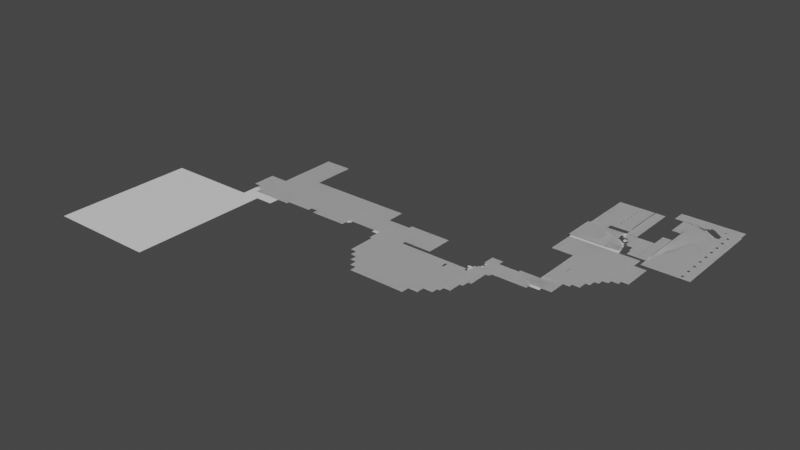 # Source: FINANAV.blend  (saved by Blender 2.80.49; exported with 4.5.12 LTS)
import bpy
from mathutils import Matrix  # noqa: F401  (used for matrix-valued properties, if any)

bpy.ops.wm.read_factory_settings(use_empty=True)
scene = bpy.context.scene
scene.name = 'Scene'

# ---- collections
col_collection = bpy.data.collections.new('Collection'); scene.collection.children.link(col_collection)

# ---- materials (node trees are filled in below, after node groups)
mat_default_obj = bpy.data.materials.new('Default OBJ')
mat_default_obj.use_transparent_shadow = False
mat_default_obj.roughness = 0.25

# ---- material node trees
mat_default_obj.use_nodes = True; mat_default_obj.node_tree.nodes.clear()
_N = mat_default_obj.node_tree.nodes; _L = mat_default_obj.node_tree.links
n0 = _N.new('ShaderNodeOutputMaterial'); n0.name = 'Material Output'; n0.location = (300, 300)
n1 = _N.new('ShaderNodeBsdfPrincipled'); n1.name = 'Principled BSDF'; n1.location = (10, 300)
n1.distribution = 'GGX'
n1.subsurface_method = 'BURLEY'
n1.inputs[3].default_value = 1.45
_L.new(n1.outputs[0], n0.inputs[0])
n0.is_active_output = True

# ---- world
world_world = bpy.data.worlds.new('World'); scene.world = world_world
world_world.use_nodes = True; world_world.node_tree.nodes.clear()
_N = world_world.node_tree.nodes; _L = world_world.node_tree.links
n0 = _N.new('ShaderNodeOutputWorld'); n0.name = 'World Output'; n0.location = (300, 300)
n1 = _N.new('ShaderNodeBackground'); n1.name = 'Background'; n1.location = (10, 300)
n1.inputs[0].default_value = (0.05088, 0.05088, 0.05088, 1.0)
_L.new(n1.outputs[0], n0.inputs[0])
n0.is_active_output = True
world_world.color = (0.05088, 0.05088, 0.05088)
world_world.use_sun_shadow = False
world_world.sun_shadow_jitter_overblur = 0.0

# ---- meshes
me_plane = bpy.data.meshes.new('Plane')
me_plane.from_pydata([(308.2, -44.62, 78.75), (323.4, -44.62, 78.75), (335.5, -44.62, 78.75), (337.5, -44.62, 78.75), (337.5, -44.62, 76.14), (337.5, -44.62, 67.76), (308.2, -44.62, 67.76), (348.5, -44.62, 76.14), (350.0, -44.62, 76.14), (361.1, -44.62, 76.14), (361.1, -44.62, 67.76), (337.5, -44.62, 76.7), (340.0, -44.62, 76.7), (348.5, -44.62, 76.7), (340.0, -44.62, 77.81), (342.1, -44.62, 77.81), (344.2, -44.62, 77.81), (348.5, -44.62, 77.81), (350.0, -44.62, 76.79), (361.1, -44.62, 76.79), (347.4, -44.62, 83.22), (348.5, -44.62, 83.22), (348.5, -44.62, 82.38), (347.4, -44.62, 82.38), (348.5, -44.62, 80.96), (344.2, -44.62, 79.38), (344.2, -44.62, 80.96), (345.3, -44.62, 80.96), (346.3, -44.62, 80.96), (342.1, -44.62, 79.38), (346.3, -44.62, 82.38), (346.3, -44.62, 81.67), (348.5, -44.62, 84.06), (349.2, -44.62, 84.06), (349.2, -44.62, 83.41), (349.2, -44.62, 77.81), (345.3, -44.62, 81.67), (353.2, -44.62, 83.41), (355.2, -44.62, 83.41), (361.9, -44.62, 83.41), (361.9, -44.62, 76.79), (349.2, -44.62, 76.79), (341.4, -44.62, 85.32), (339.9, -44.62, 85.32), (338.4, -44.62, 85.32), (335.5, -44.62, 85.32), (335.5, -44.62, 88.78), (341.4, -44.62, 88.78), (341.4, -44.62, 87.05), (341.4, -44.62, 86.18), (355.2, -44.62, 85.41), (355.2, -44.62, 92.41), (355.2, -44.62, 94.41), (355.2, -44.62, 101.4), (355.2, -44.62, 103.4), (355.2, -44.62, 110.4), (355.2, -44.62, 112.4), (355.2, -44.62, 119.4), (355.2, -44.62, 121.4), (355.2, -44.62, 128.4), (355.2, -44.62, 130.4), (355.2, -44.62, 137.4), (355.2, -44.62, 139.4), (355.2, -44.62, 146.4), (355.2, -44.62, 148.4), (355.2, -44.62, 155.4), (355.2, -44.62, 157.4), (355.2, -44.62, 160.3), (361.9, -44.62, 160.3), (353.2, -44.62, 160.3), (353.2, -44.62, 157.4), (349.2, -44.62, 160.3), (349.2, -44.62, 88.78), (345.1, -44.62, 88.78), (344.0, -44.62, 88.78), (323.4, -44.62, 88.78), (323.4, -44.62, 94.54), (323.4, -44.62, 144.6), (323.4, -44.62, 150.8), (323.4, -44.62, 160.3), (353.2, -44.62, 155.4), (353.2, -44.62, 148.4), (353.2, -44.62, 146.4), (353.2, -44.62, 139.4), (353.2, -44.62, 137.4), (353.2, -44.62, 130.4), (353.2, -44.62, 128.4), (353.2, -44.62, 121.4), (353.2, -44.62, 119.4), (353.2, -44.62, 112.4), (353.2, -44.62, 110.4), (353.2, -44.62, 103.4), (353.2, -44.62, 101.4), (353.2, -44.62, 94.41), (353.2, -44.62, 92.41), (353.2, -44.62, 85.41), (338.4, -44.62, 83.1), (336.9, -44.62, 83.1), (335.5, -44.62, 83.1), (338.4, -44.62, 84.21), (344.0, -44.62, 87.05), (342.7, -44.62, 87.05), (344.0, -44.62, 87.91), (336.9, -44.62, 82.0), (335.5, -44.62, 82.0), (339.9, -44.62, 84.21), (342.7, -44.62, 86.18), (345.1, -44.62, 87.91), (315.6, -44.62, 98.28), (323.0, -44.62, 98.28), (323.0, -44.62, 94.54), (323.0, -44.62, 80.89), (323.0, -44.62, 79.17), (315.6, -44.62, 79.17), (315.6, -44.62, 112.3), (315.6, -44.62, 129.8), (315.6, -44.62, 132.9), (315.6, -44.62, 152.5), (323.0, -44.62, 152.5), (323.0, -44.62, 150.8), (323.0, -44.62, 144.6), (323.0, -44.62, 112.3), (323.4, -44.62, 80.89), (244.2, -44.62, 265.0), (244.2, -44.62, 259.1), (241.5, -44.62, 259.1), (241.5, -44.62, 265.0), (315.5, -44.62, 129.8), (315.5, -44.62, 135.6), (307.8, -44.62, 135.6), (307.8, -44.62, 141.2), (307.8, -44.62, 146.3), (307.8, -44.62, 152.4), (315.5, -44.62, 152.4), (315.5, -44.62, 124.9), (297.1, -44.62, 124.9), (297.1, -44.62, 131.3), (297.1, -44.62, 133.3), (297.1, -44.62, 135.6), (298.1, -44.62, 135.6), (300.1, -44.62, 135.6), (301.2, -44.62, 135.6), (295.4, -44.62, 133.3), (295.4, -44.62, 135.6), (295.8, -44.62, 135.6), (295.8, -44.62, 136.9), (298.1, -44.62, 136.9), (301.2, -44.62, 141.2), (306.4, -44.62, 141.2), (301.2, -44.62, 139.7), (300.1, -44.62, 139.7), (306.4, -44.62, 146.3), (295.2, -44.62, 124.9), (293.6, -44.62, 124.9), (293.6, -44.62, 125.9), (293.6, -44.62, 127.0), (293.6, -44.62, 131.3), (293.1, -44.62, 127.0), (292.9, -44.62, 127.0), (292.9, -44.62, 129.0), (292.9, -44.62, 129.6), (292.9, -44.62, 131.3), (293.3, -44.62, 124.9), (293.3, -44.62, 125.9), (292.2, -44.62, 129.6), (292.2, -44.62, 129.0), (292.9, -44.62, 124.8), (290.6, -44.62, 124.8), (290.6, -44.62, 129.0), (293.1, -44.62, 124.8), (292.1, -44.62, 120.2), (292.1, -44.62, 116.2), (291.4, -44.62, 116.2), (291.4, -44.62, 120.2), (295.2, -44.62, 124.6), (293.0, -44.62, 124.6), (293.0, -44.62, 124.9), (292.1, -44.62, 79.71), (292.1, -44.62, 90.93), (292.1, -44.62, 124.6), (300.7, -44.62, 124.6), (300.7, -44.62, 79.71), (291.4, -44.62, 112.7), (280.7, -44.62, 112.7), (279.8, -44.62, 112.7), (261.1, -44.62, 112.7), (261.1, -44.62, 120.2), (275.9, -44.62, 120.2), (261.1, -44.62, 124.9), (258.9, -44.62, 124.9), (258.9, -44.62, 152.4), (289.8, -44.62, 152.4), (289.8, -44.62, 145.1), (289.8, -44.62, 132.3), (289.8, -44.62, 124.9), (274.0, -44.62, 124.9), (291.4, -44.62, 79.71), (280.7, -44.62, 79.71), (280.7, -44.62, 86.73), (280.7, -44.62, 87.69), (280.7, -44.62, 91.73), (280.7, -44.62, 92.69), (280.7, -44.62, 96.73), (280.7, -44.62, 97.69), (280.7, -44.62, 101.7), (280.7, -44.62, 102.7), (280.7, -44.62, 106.7), (280.7, -44.62, 107.7), (280.7, -44.62, 111.7), (274.0, -44.62, 124.6), (261.1, -44.62, 124.6), (275.9, -44.62, 124.6), (279.8, -44.62, 111.7), (279.8, -44.62, 107.7), (279.8, -44.62, 106.7), (279.8, -44.62, 102.7), (279.8, -44.62, 101.7), (279.8, -44.62, 97.69), (279.8, -44.62, 96.73), (279.8, -44.62, 92.69), (279.8, -44.62, 91.73), (279.8, -44.62, 87.69), (279.8, -44.62, 86.73), (279.8, -44.62, 79.71), (261.1, -44.62, 79.71), (290.2, -44.62, 145.1), (291.0, -44.62, 145.1), (291.0, -44.62, 138.7), (291.0, -44.62, 136.5), (291.0, -44.62, 135.8), (291.0, -44.62, 132.3), (290.2, -44.62, 132.3), (290.2, -44.62, 124.9), (296.8, -44.62, 145.1), (296.8, -44.62, 141.9), (296.8, -44.62, 139.4), (296.8, -44.62, 138.7), (295.5, -44.62, 138.7), (294.2, -44.62, 138.7), (294.2, -44.62, 136.5), (292.9, -44.62, 136.5), (294.2, -44.62, 137.7), (292.9, -44.62, 135.8), (295.5, -44.62, 137.7), (299.2, -44.62, 145.1), (299.2, -44.62, 142.6), (299.2, -44.62, 141.9), (298.8, -44.62, 141.9), (298.8, -44.62, 139.4), (300.4, -44.62, 145.1), (300.4, -44.62, 142.6), (290.2, -44.62, 152.4), (294.3, -44.62, 152.4), (301.1, -44.62, 152.4), (301.1, -44.62, 148.8), (301.1, -44.62, 145.1), (301.9, -44.62, 152.4), (294.3, -44.62, 152.8), (302.7, -44.62, 152.8), (302.7, -44.62, 152.4), (301.9, -44.62, 148.8), (261.1, -44.62, 152.8), (261.1, -44.62, 155.4), (302.7, -44.62, 155.4), (320.7, -44.62, 164.9), (320.7, -44.62, 179.3), (330.9, -44.62, 179.3), (330.9, -44.62, 164.9), (261.1, -44.62, 179.3), (279.3, -44.62, 179.3), (320.7, -44.62, 155.4), (287.7, -44.62, 198.0), (279.3, -44.62, 198.0), (279.3, -44.62, 202.7), (287.7, -44.62, 202.7), (279.3, -44.62, 190.6), (319.3, -44.62, 190.6), (325.1, -44.62, 190.6), (330.9, -44.62, 190.6), (314.6, -44.62, 198.0), (289.0, -44.62, 198.0), (289.0, -44.62, 198.7), (289.0, -44.62, 202.7), (307.3, -44.62, 202.7), (310.9, -44.62, 202.7), (314.6, -44.62, 202.7), (319.3, -44.62, 198.0), (319.3, -44.62, 194.3), (279.3, -44.62, 215.8), (295.8, -44.62, 215.8), (301.1, -44.62, 215.8), (307.3, -44.62, 215.8), (307.3, -44.62, 208.4), (288.1, -44.62, 202.7), (325.1, -44.62, 194.3), (310.9, -44.62, 208.4), (279.3, -44.62, 222.0), (279.3, -44.62, 233.4), (287.6, -44.62, 233.4), (295.8, -44.62, 233.4), (295.8, -44.62, 219.0), (301.1, -44.62, 219.0), (262.4, -44.62, 239.4), (262.4, -44.62, 224.1), (250.3, -44.62, 224.1), (250.3, -44.62, 239.4), (248.4, -44.62, 224.1), (248.4, -44.62, 225.0), (248.4, -44.62, 225.5), (248.4, -44.62, 239.4), (279.3, -44.62, 236.4), (287.6, -44.62, 236.4), (262.4, -44.62, 222.0), (279.3, -44.62, 239.4), (247.9, -44.62, 224.1), (247.9, -44.62, 225.0), (245.8, -44.62, 224.1), (245.8, -44.62, 225.5), (247.9, -44.62, 225.5), (239.5, -44.62, 231.6), (239.5, -44.62, 229.3), (237.9, -44.62, 229.3), (237.9, -44.62, 231.6), (239.5, -44.62, 219.2), (236.4, -44.62, 219.2), (236.4, -44.62, 229.3), (245.8, -44.62, 219.2), (239.5, -44.62, 233.5), (239.5, -44.62, 235.5), (239.5, -44.62, 239.4), (245.8, -44.62, 239.4), (237.7, -44.62, 235.5), (235.9, -44.62, 235.5), (235.9, -44.62, 237.3), (235.9, -44.62, 239.4), (237.7, -44.62, 233.5), (247.0, -44.62, 242.3), (235.9, -44.62, 242.3), (235.9, -44.62, 259.1), (247.0, -44.62, 259.1), (233.5, -44.62, 241.4), (233.5, -44.62, 239.3), (230.2, -44.62, 239.3), (230.2, -44.62, 241.4), (232.3, -44.62, 241.4), (235.9, -44.62, 241.4), (249.4, -44.62, 241.4), (250.3, -44.62, 241.4), (249.4, -44.62, 242.3), (169.7, -44.62, 252.1), (169.7, -44.62, 275.1), (169.7, -44.62, 286.6), (169.7, -44.62, 292.3), (169.7, -44.62, 298.1), (217.4, -44.62, 298.1), (217.4, -44.62, 291.6), (217.4, -44.62, 285.2), (217.4, -44.62, 252.1), (215.6, -44.62, 252.1), (232.3, -44.62, 244.5), (233.5, -44.62, 244.5), (217.4, -44.62, 246.5), (231.5, -44.62, 246.5), (231.5, -44.62, 244.0), (217.4, -44.62, 244.0), (233.5, -44.62, 237.3), (233.5, -44.62, 246.5), (233.5, -44.62, 280.1), (235.9, -44.62, 280.1), (235.9, -44.62, 275.9), (225.5, -44.62, 285.2), (233.5, -44.62, 285.2), (217.4, -44.62, 247.7), (241.5, -44.62, 275.9), (225.5, -44.62, 291.6), (149.8, -44.62, 252.1), (149.8, -44.62, 275.1), (154.8, -44.62, 275.1), (159.8, -44.62, 275.1), (159.8, -44.62, 286.6), (164.8, -44.62, 286.6), (159.8, -44.62, 280.8), (160.9, -44.62, 221.4), (196.1, -44.62, 221.4), (196.1, -44.62, 218.4), (160.9, -44.62, 218.4), (164.8, -44.62, 292.3), (154.8, -44.62, 280.8), (172.8, -44.62, 244.0), (147.8, -44.62, 244.0), (147.8, -44.62, 252.1), (215.6, -44.62, 247.7), (215.6, -44.62, 244.0), (172.8, -44.62, 241.0), (147.8, -44.62, 241.0), (141.0, -44.62, 221.4), (28.99, -44.62, 221.4), (28.99, -44.62, 241.0), (117.4, -44.62, 241.0), (119.8, -44.62, 241.0), (120.7, -44.62, 241.0), (143.0, -44.62, 241.0), (196.1, -44.62, 241.0), (143.0, -44.62, 244.0), (141.0, -44.62, 206.3), (52.48, -44.62, 206.3), (28.99, -44.62, 206.3), (52.48, -44.62, 169.8), (28.99, -44.62, 169.8), (117.4, -44.62, 244.6), (119.8, -44.62, 244.6), (119.8, -44.62, 243.2), (86.66, -44.62, 244.6), (86.66, -44.62, 249.1), (117.4, -44.62, 249.1), (120.7, -44.62, 243.2), (80.89, -44.62, 244.6), (24.56, -44.62, 244.6), (24.56, -44.62, 248.0), (59.42, -44.62, 248.0), (80.89, -44.62, 248.0), (13.31, -44.62, 221.4), (13.31, -44.62, 241.0), (19.11, -44.62, 241.0), (19.11, -44.62, 244.6), (24.56, -44.62, 250.4), (49.38, -44.62, 250.4), (59.42, -44.62, 250.4), (24.56, -44.62, 259.1), (34.75, -44.62, 259.1), (49.38, -44.62, 259.1), (19.11, -44.62, 259.1), (-57.11, -44.62, 259.1), (-57.11, -44.62, 376.9), (34.75, -44.62, 376.9), (288.1, -44.62, 198.7), (315.5, -44.62, 132.9)], [], [(0, 1, 2, 3, 4, 5, 6), (5, 4, 7, 8, 9, 10), (7, 4, 11, 12, 13), (13, 12, 14, 15, 16, 17), (9, 8, 18, 19), (20, 21, 22, 23), (24, 17, 16, 25, 26, 27, 28), (29, 25, 16, 15), (30, 23, 22, 24, 28, 31), (32, 33, 34, 35, 17, 24, 22, 21), (36, 31, 28, 27), (37, 38, 39, 40, 19, 18, 41, 35, 34), (42, 43, 44, 45, 46, 47, 48, 49), (50, 51, 52, 53, 54, 55, 56, 57, 58, 59, 60, 61, 62, 63, 64, 65, 66, 67, 68, 39, 38), (69, 67, 66, 70), (71, 72, 73, 74, 47, 46, 75, 76, 77, 78, 79), (33, 72, 71, 69, 70, 80, 81, 82, 83, 84, 85, 86, 87, 88, 89, 90, 91, 92, 93, 94, 95, 37, 34), (80, 65, 64, 81), (82, 63, 62, 83), (84, 61, 60, 85), (86, 59, 58, 87), (88, 57, 56, 89), (90, 55, 54, 91), (92, 53, 52, 93), (94, 51, 50, 95), (96, 97, 98, 45, 44, 99), (100, 101, 48, 47, 74, 102), (103, 104, 98, 97), (105, 99, 44, 43), (106, 49, 48, 101), (107, 102, 74, 73), (108, 109, 110, 111, 112, 113), (114, 115, 116, 117, 118, 119, 120, 121), (75, 122, 111, 110, 76), (78, 77, 120, 119), (104, 2, 1, 122, 75, 46, 45, 98), (123, 124, 125, 126), (116, 115, 127, 436), (128, 129, 130, 131, 132, 133), (127, 134, 135, 136, 137, 138, 139, 140, 141, 129, 128, 436), (137, 142, 143, 144, 138), (138, 144, 145, 146, 139), (147, 148, 130, 129, 141, 149), (150, 149, 141, 140), (151, 131, 130, 148), (136, 135, 152, 153, 154, 155, 156), (156, 155, 157, 158, 159, 160, 161), (154, 153, 162, 163), (164, 160, 159, 165), (158, 166, 167, 168, 165, 159), (169, 166, 158, 157), (170, 171, 172, 173), (174, 175, 176, 162, 153, 152), (177, 178, 171, 170, 179, 175, 174, 180, 181), (182, 183, 184, 185, 186, 187, 173, 172), (188, 189, 190, 191, 192, 193, 194, 195), (182, 196, 197, 198, 199, 200, 201, 202, 203, 204, 205, 206, 207, 208, 183), (209, 210, 188, 195), (187, 186, 210, 209, 211), (212, 213, 214, 215, 216, 217, 218, 219, 220, 221, 222, 223, 224, 185, 184), (212, 208, 207, 213), (214, 206, 205, 215), (216, 204, 203, 217), (218, 202, 201, 219), (220, 200, 199, 221), (222, 198, 197, 223), (193, 192, 225, 226, 227, 228, 229, 230, 231), (193, 231, 232, 194), (227, 226, 233, 234, 235, 236, 237, 238), (239, 240, 228, 227, 238, 241), (242, 229, 228, 240), (243, 241, 238, 237), (234, 233, 244, 245, 246, 247), (248, 235, 234, 247), (245, 244, 249, 250), (251, 252, 253, 254, 255, 249, 244, 233, 226, 225), (256, 253, 252, 257, 258, 259), (254, 253, 256, 260), (257, 261, 262, 263, 258), (264, 265, 266, 267), (268, 269, 265, 264, 270, 263, 262), (271, 272, 273, 274), (275, 276, 277, 278, 266, 265, 269), (279, 280, 281, 282, 283, 284, 285), (286, 287, 276, 275, 272, 271, 280, 279), (288, 289, 290, 291, 292, 283, 282, 293, 274, 273), (294, 277, 276, 287), (295, 284, 283, 292), (289, 288, 296, 297, 298, 299, 300), (301, 290, 289, 300), (302, 303, 304, 305), (305, 304, 306, 307, 308, 309), (298, 297, 310, 311), (312, 303, 302, 313, 310, 297, 296), (307, 306, 314, 315), (316, 317, 318, 315, 314), (319, 320, 321, 322), (320, 323, 324, 325, 321), (316, 326, 323, 320, 319, 327, 328, 329, 330, 317), (318, 317, 330, 309, 308), (329, 328, 331, 332, 333, 334), (335, 331, 328, 327), (336, 337, 338, 125, 124, 339), (340, 341, 342, 343, 344), (309, 330, 329, 334, 345, 346, 347, 305), (346, 345, 337, 336, 348), (349, 350, 351, 352, 353, 354, 355, 356, 357, 358), (359, 360, 340, 344), (361, 362, 363, 364), (338, 337, 345, 334, 333, 365, 341, 340, 360, 366, 367, 368, 369), (357, 356, 370, 371, 367, 366, 362, 361, 372), (338, 369, 373, 126, 125), (374, 370, 356, 355), (350, 349, 375, 376, 377, 378), (379, 380, 351, 350, 378, 381), (382, 383, 384, 385), (386, 352, 351, 380), (387, 381, 378, 377), (388, 389, 390, 375, 349, 358, 391, 392), (389, 388, 393, 394), (391, 372, 361, 364, 392), (382, 395, 396, 397, 398, 399, 400, 401, 394, 393, 402, 383), (389, 394, 401, 403), (396, 395, 404, 405, 406), (406, 405, 407, 408), (398, 409, 410, 411, 399), (409, 412, 413, 414), (400, 399, 411, 415), (416, 417, 418, 419, 420), (397, 396, 421, 422, 423), (397, 423, 424, 417, 416, 412, 409, 398), (419, 418, 425, 426, 427), (426, 425, 428, 429, 430), (425, 418, 417, 424, 431, 428), (431, 432, 433, 434, 429, 428), (435, 293, 282, 281)])
me_plane.polygons.foreach_set('use_smooth', [True] * 136)
_uv = me_plane.uv_layers.new(name='UVMap')
_uv.uv.foreach_set('vector', [0.0, 0.0, 0.5, 0.0, 0.75, 0.0, 1.0, 0.0, 1.0, 0.5, 1.0, 1.0, 0.0, 1.0, 1.0, 1.0, 1.0, 0.5, 1.0, 0.5, 1.0, 0.5, 1.0, 0.5, 1.0, 1.0, 1.0, 0.5, 1.0, 0.5, 1.0, 0.5, 1.0, 0.5, 1.0, 0.5, 1.0, 0.5, 1.0, 0.5, 1.0, 0.5, 1.0, 0.5, 1.0, 0.5, 1.0, 0.5, 1.0, 0.5, 1.0, 0.5, 1.0, 0.5, 1.0, 0.5, 1.0, 0.5, 1.0, 0.5, 1.0, 0.5, 1.0, 0.5, 1.0, 0.5, 1.0, 0.5, 1.0, 0.5, 1.0, 0.5, 1.0, 0.5, 1.0, 0.5, 1.0, 0.5, 1.0, 0.5, 1.0, 0.5, 1.0, 0.5, 1.0, 0.5, 1.0, 0.5, 1.0, 0.5, 1.0, 0.5, 1.0, 0.5, 1.0, 0.5, 1.0, 0.5, 1.0, 0.5, 1.0, 0.5, 1.0, 0.5, 1.0, 0.5, 1.0, 0.5, 1.0, 0.5, 1.0, 0.5, 1.0, 0.5, 1.0, 0.5, 1.0, 0.5, 1.0, 0.5, 1.0, 0.5, 1.0, 0.5, 1.0, 0.5, 1.0, 0.5, 1.0, 0.5, 1.0, 0.5, 1.0, 0.5, 1.0, 0.5, 1.0, 0.5, 1.0, 0.5, 1.0, 0.5, 1.0, 0.5, 1.0, 0.5, 1.0, 0.5, 1.0, 0.5, 1.0, 0.5, 1.0, 0.5, 1.0, 0.5, 1.0, 0.5, 1.0, 0.5, 1.0, 0.5, 1.0, 0.5, 1.0, 0.5, 1.0, 0.5, 1.0, 0.5, 1.0, 0.5, 1.0, 0.5, 1.0, 0.5, 1.0, 0.5, 1.0, 0.5, 1.0, 0.5, 1.0, 0.5, 1.0, 0.5, 1.0, 0.5, 1.0, 0.5, 1.0, 0.5, 1.0, 0.5, 1.0, 0.5, 1.0, 0.5, 1.0, 0.5, 1.0, 0.5, 1.0, 0.5, 1.0, 0.5, 1.0, 0.5, 1.0, 0.5, 1.0, 0.5, 1.0, 0.5, 1.0, 0.5, 1.0, 0.5, 1.0, 0.5, 1.0, 0.5, 1.0, 0.5, 1.0, 0.5, 1.0, 0.5, 1.0, 0.5, 1.0, 0.5, 1.0, 0.5, 1.0, 0.5, 1.0, 0.5, 1.0, 0.5, 1.0, 0.5, 1.0, 0.5, 1.0, 0.5, 1.0, 0.5, 1.0, 0.5, 1.0, 0.5, 1.0, 0.5, 1.0, 0.5, 1.0, 0.5, 1.0, 0.5, 1.0, 0.5, 1.0, 0.5, 1.0, 0.5, 1.0, 0.5, 1.0, 0.5, 1.0, 0.5, 1.0, 0.5, 1.0, 0.5, 1.0, 0.5, 1.0, 0.5, 1.0, 0.5, 1.0, 0.5, 1.0, 0.5, 1.0, 0.5, 1.0, 0.5, 1.0, 0.5, 1.0, 0.5, 1.0, 0.5, 1.0, 0.5, 1.0, 0.5, 1.0, 0.5, 1.0, 0.5, 1.0, 0.5, 1.0, 0.5, 1.0, 0.5, 1.0, 0.5, 1.0, 0.5, 1.0, 0.5, 1.0, 0.5, 1.0, 0.5, 1.0, 0.5, 1.0, 0.5, 1.0, 0.5, 1.0, 0.5, 1.0, 0.5, 1.0, 0.5, 1.0, 0.5, 1.0, 0.5, 1.0, 0.5, 1.0, 0.5, 1.0, 0.5, 1.0, 0.5, 1.0, 0.5, 1.0, 0.5, 1.0, 0.5, 1.0, 0.5, 1.0, 0.5, 1.0, 0.5, 1.0, 0.5, 1.0, 0.5, 1.0, 0.5, 1.0, 0.5, 1.0, 0.5, 1.0, 0.5, 1.0, 0.5, 1.0, 0.5, 1.0, 0.5, 1.0, 0.5, 1.0, 0.5, 1.0, 0.5, 1.0, 0.5, 1.0, 0.5, 1.0, 0.5, 1.0, 0.5, 1.0, 0.5, 1.0, 0.5, 1.0, 0.5, 1.0, 0.5, 1.0, 0.5, 1.0, 0.5, 1.0, 0.5, 1.0, 0.5, 1.0, 0.5, 1.0, 0.5, 1.0, 0.5, 1.0, 0.5, 1.0, 0.5, 1.0, 0.5, 1.0, 0.5, 1.0, 0.5, 1.0, 0.5, 1.0, 0.5, 1.0, 0.5, 1.0, 0.5, 1.0, 0.5, 1.0, 0.5, 1.0, 0.5, 1.0, 0.5, 1.0, 0.5, 1.0, 0.5, 1.0, 0.5, 0.75, 0.0, 0.5, 0.0, 1.0, 0.5, 1.0, 0.5, 1.0, 0.5, 1.0, 0.5, 1.0, 0.5, 1.0, 0.5, 1.0, 0.5, 1.0, 0.5, 1.0, 0.5, 1.0, 0.5, 1.0, 0.5, 1.0, 0.5, 1.0, 0.5, 1.0, 0.5, 1.0, 0.5, 1.0, 0.5, 1.0, 0.5, 1.0, 0.5, 1.0, 0.5, 1.0, 0.5, 1.0, 0.5, 1.0, 0.5, 1.0, 0.5, 1.0, 0.5, 1.0, 0.5, 1.0, 0.5, 1.0, 0.5, 1.0, 0.5, 1.0, 0.5, 1.0, 0.5, 1.0, 0.5, 1.0, 0.5, 1.0, 0.5, 1.0, 0.5, 1.0, 0.5, 1.0, 0.5, 1.0, 0.5, 1.0, 0.5, 1.0, 0.5, 1.0, 0.5, 1.0, 0.5, 1.0, 0.5, 1.0, 0.5, 1.0, 0.5, 1.0, 0.5, 1.0, 0.5, 1.0, 0.5, 1.0, 0.5, 1.0, 0.5, 1.0, 0.5, 1.0, 0.5, 1.0, 0.5, 1.0, 0.5, 1.0, 0.5, 1.0, 0.5, 1.0, 0.5, 1.0, 0.5, 1.0, 0.5, 1.0, 0.5, 1.0, 0.5, 1.0, 0.5, 1.0, 0.5, 1.0, 0.5, 1.0, 0.5, 1.0, 0.5, 1.0, 0.5, 1.0, 0.5, 1.0, 0.5, 1.0, 0.5, 1.0, 0.5, 1.0, 0.5, 1.0, 0.5, 1.0, 0.5, 1.0, 0.5, 1.0, 0.5, 1.0, 0.5, 1.0, 0.5, 1.0, 0.5, 1.0, 0.5, 1.0, 0.5, 1.0, 0.5, 1.0, 0.5, 1.0, 0.5, 1.0, 0.5, 1.0, 0.5, 1.0, 0.5, 1.0, 0.5, 1.0, 0.5, 1.0, 0.5, 1.0, 0.5, 1.0, 0.5, 1.0, 0.5, 1.0, 0.5, 1.0, 0.5, 1.0, 0.5, 1.0, 0.5, 1.0, 0.5, 1.0, 0.5, 1.0, 0.5, 1.0, 0.5, 1.0, 0.5, 1.0, 0.5, 1.0, 0.5, 1.0, 0.5, 1.0, 0.5, 1.0, 0.5, 1.0, 0.5, 1.0, 0.5, 1.0, 0.5, 1.0, 0.5, 1.0, 0.5, 1.0, 0.5, 1.0, 0.5, 1.0, 0.5, 1.0, 0.5, 1.0, 0.5, 1.0, 0.5, 1.0, 0.5, 1.0, 0.5, 1.0, 0.5, 1.0, 0.5, 1.0, 0.5, 1.0, 0.5, 1.0, 0.5, 1.0, 0.5, 1.0, 0.5, 1.0, 0.5, 1.0, 0.5, 1.0, 0.5, 1.0, 0.5, 1.0, 0.5, 1.0, 0.5, 1.0, 0.5, 1.0, 0.5, 1.0, 0.5, 1.0, 0.5, 1.0, 0.5, 1.0, 0.5, 1.0, 0.5, 1.0, 0.5, 1.0, 0.5, 1.0, 0.5, 1.0, 0.5, 1.0, 0.5, 1.0, 0.5, 1.0, 0.5, 1.0, 0.5, 1.0, 0.5, 1.0, 0.5, 1.0, 0.5, 1.0, 0.5, 1.0, 0.5, 1.0, 0.5, 1.0, 0.5, 1.0, 0.5, 1.0, 0.5, 1.0, 0.5, 1.0, 0.5, 1.0, 0.5, 1.0, 0.5, 1.0, 0.5, 1.0, 0.5, 1.0, 0.5, 1.0, 0.5, 1.0, 0.5, 1.0, 0.5, 1.0, 0.5, 1.0, 0.5, 1.0, 0.5, 1.0, 0.5, 1.0, 0.5, 1.0, 0.5, 1.0, 0.5, 1.0, 0.5, 1.0, 0.5, 1.0, 0.5, 1.0, 0.5, 1.0, 0.5, 1.0, 0.5, 1.0, 0.5, 1.0, 0.5, 1.0, 0.5, 1.0, 0.5, 1.0, 0.5, 1.0, 0.5, 1.0, 0.5, 1.0, 0.5, 1.0, 0.5, 1.0, 0.5, 1.0, 0.5, 1.0, 0.5, 1.0, 0.5, 1.0, 0.5, 1.0, 0.5, 1.0, 0.5, 1.0, 0.5, 1.0, 0.5, 1.0, 0.5, 1.0, 0.5, 1.0, 0.5, 1.0, 0.5, 1.0, 0.5, 1.0, 0.5, 1.0, 0.5, 1.0, 0.5, 1.0, 0.5, 1.0, 0.5, 1.0, 0.5, 1.0, 0.5, 1.0, 0.5, 1.0, 0.5, 1.0, 0.5, 1.0, 0.5, 1.0, 0.5, 1.0, 0.5, 1.0, 0.5, 1.0, 0.5, 1.0, 0.5, 1.0, 0.5, 1.0, 0.5, 1.0, 0.5, 1.0, 0.5, 1.0, 0.5, 1.0, 0.5, 1.0, 0.5, 1.0, 0.5, 1.0, 0.5, 1.0, 0.5, 1.0, 0.5, 1.0, 0.5, 1.0, 0.5, 1.0, 0.5, 1.0, 0.5, 1.0, 0.5, 1.0, 0.5, 1.0, 0.5, 1.0, 0.5, 1.0, 0.5, 1.0, 0.5, 1.0, 0.5, 1.0, 0.5, 1.0, 0.5, 1.0, 0.5, 1.0, 0.5, 1.0, 0.5, 1.0, 0.5, 1.0, 0.5, 1.0, 0.5, 1.0, 0.5, 1.0, 0.5, 1.0, 0.5, 1.0, 0.5, 1.0, 0.5, 1.0, 0.5, 1.0, 0.5, 1.0, 0.5, 1.0, 0.5, 1.0, 0.5, 1.0, 0.5, 1.0, 0.5, 1.0, 0.5, 1.0, 0.5, 1.0, 0.5, 1.0, 0.5, 1.0, 0.5, 1.0, 0.5, 1.0, 0.5, 1.0, 0.5, 1.0, 0.5, 1.0, 0.5, 1.0, 0.5, 1.0, 0.5, 1.0, 0.5, 1.0, 0.5, 1.0, 0.5, 1.0, 0.5, 1.0, 0.5, 1.0, 0.5, 1.0, 0.5, 1.0, 0.5, 1.0, 0.5, 1.0, 0.5, 1.0, 0.5, 1.0, 0.5, 1.0, 0.5, 1.0, 0.5, 1.0, 0.5, 1.0, 0.5, 1.0, 0.5, 1.0, 0.5, 1.0, 0.5, 1.0, 0.5, 1.0, 0.5, 1.0, 0.5, 1.0, 0.5, 1.0, 0.5, 1.0, 0.5, 1.0, 0.5, 1.0, 0.5, 1.0, 0.5, 1.0, 0.5, 1.0, 0.5, 1.0, 0.5, 1.0, 0.5, 1.0, 0.5, 1.0, 0.5, 1.0, 0.5, 1.0, 0.5, 1.0, 0.5, 1.0, 0.5, 1.0, 0.5, 1.0, 0.5, 1.0, 0.5, 1.0, 0.5, 1.0, 0.5, 1.0, 0.5, 1.0, 0.5, 1.0, 0.5, 1.0, 0.5, 1.0, 0.5, 1.0, 0.5, 1.0, 0.5, 1.0, 0.5, 1.0, 0.5, 1.0, 0.5, 1.0, 0.5, 1.0, 0.5, 1.0, 0.5, 1.0, 0.5, 1.0, 0.5, 1.0, 0.5, 1.0, 0.5, 1.0, 0.5, 1.0, 0.5, 1.0, 0.5, 1.0, 0.5, 1.0, 0.5, 1.0, 0.5, 1.0, 0.5, 1.0, 0.5, 1.0, 0.5, 1.0, 0.5, 1.0, 0.5, 1.0, 0.5, 1.0, 0.5, 1.0, 0.5, 1.0, 0.5, 1.0, 0.5, 1.0, 0.5, 1.0, 0.5, 1.0, 0.5, 1.0, 0.5, 1.0, 0.5, 1.0, 0.5, 1.0, 0.5, 1.0, 0.5, 1.0, 0.5, 1.0, 0.5, 1.0, 0.5, 1.0, 0.5, 1.0, 0.5, 1.0, 0.5, 1.0, 0.5, 1.0, 0.5, 1.0, 0.5, 1.0, 0.5, 1.0, 0.5, 1.0, 0.5, 1.0, 0.5, 1.0, 0.5, 1.0, 0.5, 1.0, 0.5, 1.0, 0.5, 1.0, 0.5, 1.0, 0.5, 1.0, 0.5, 1.0, 0.5, 1.0, 0.5, 1.0, 0.5, 1.0, 0.5, 1.0, 0.5, 1.0, 0.5, 1.0, 0.5, 1.0, 0.5, 1.0, 0.5, 1.0, 0.5, 1.0, 0.5, 1.0, 0.5, 1.0, 0.5, 1.0, 0.5, 1.0, 0.5, 1.0, 0.5, 1.0, 0.5, 1.0, 0.5, 1.0, 0.5, 1.0, 0.5, 1.0, 0.5, 1.0, 0.5, 1.0, 0.5, 1.0, 0.5, 1.0, 0.5, 1.0, 0.5, 1.0, 0.5, 1.0, 0.5, 1.0, 0.5, 1.0, 0.5, 1.0, 0.5, 1.0, 0.5, 1.0, 0.5, 1.0, 0.5, 1.0, 0.5, 1.0, 0.5, 1.0, 0.5, 1.0, 0.5, 1.0, 0.5, 1.0, 0.5, 1.0, 0.5, 1.0, 0.5, 1.0, 0.5, 1.0, 0.5, 1.0, 0.5, 1.0, 0.5, 1.0, 0.5, 1.0, 0.5, 1.0, 0.5, 1.0, 0.5, 1.0, 0.5, 1.0, 0.5, 1.0, 0.5, 1.0, 0.5, 1.0, 0.5, 1.0, 0.5, 1.0, 0.5, 1.0, 0.5, 1.0, 0.5, 1.0, 0.5, 1.0, 0.5, 1.0, 0.5, 1.0, 0.5, 1.0, 0.5, 1.0, 0.5, 1.0, 0.5, 1.0, 0.5, 1.0, 0.5, 1.0, 0.5, 1.0, 0.5, 1.0, 0.5, 1.0, 0.5, 1.0, 0.5, 1.0, 0.5, 1.0, 0.5, 1.0, 0.5, 1.0, 0.5, 1.0, 0.5, 1.0, 0.5, 1.0, 0.5, 1.0, 0.5, 1.0, 0.5, 1.0, 0.5, 1.0, 0.5, 1.0, 0.5, 1.0, 0.5, 1.0, 0.5, 1.0, 0.5, 1.0, 0.5, 1.0, 0.5, 1.0, 0.5, 1.0, 0.5, 1.0, 0.5, 1.0, 0.5, 1.0, 0.5, 1.0, 0.5, 1.0, 0.5, 1.0, 0.5, 1.0, 0.5, 1.0, 0.5, 1.0, 0.5, 1.0, 0.5, 1.0, 0.5, 1.0, 0.5, 1.0, 0.5, 1.0, 0.5, 1.0, 0.5, 1.0, 0.5, 1.0, 0.5, 1.0, 0.5, 1.0, 0.5, 1.0, 0.5, 1.0, 0.5, 1.0, 0.5, 1.0, 0.5, 1.0, 0.5, 1.0, 0.5, 1.0, 0.5, 1.0, 0.5, 1.0, 0.5, 1.0, 0.5, 1.0, 0.5, 1.0, 0.5, 1.0, 0.5, 1.0, 0.5, 1.0, 0.5, 1.0, 0.5, 1.0, 0.5, 1.0, 0.5, 1.0, 0.5, 1.0, 0.5, 1.0, 0.5, 1.0, 0.5, 1.0, 0.5, 1.0, 0.5, 1.0, 0.5, 1.0, 0.5, 1.0, 0.5, 1.0, 0.5, 1.0, 0.5, 1.0, 0.5, 1.0, 0.5, 1.0, 0.5, 1.0, 0.5, 1.0, 0.5, 1.0, 0.5, 1.0, 0.5, 1.0, 0.5, 1.0, 0.5, 1.0, 0.5, 1.0, 0.5, 1.0, 0.5, 1.0, 0.5, 0.0, 0.0, 0.0, 0.0, 1.0, 0.5, 1.0, 0.5, 1.0, 0.5, 1.0, 0.5, 1.0, 0.5, 1.0, 0.5, 1.0, 0.5, 1.0, 0.5, 1.0, 0.5, 1.0, 0.5, 1.0, 0.5, 1.0, 0.5, 1.0, 0.5, 1.0, 0.5, 1.0, 0.5, 1.0, 0.5, 1.0, 0.5, 1.0, 0.5, 1.0, 0.5, 1.0, 0.5, 1.0, 0.5, 1.0, 0.5, 1.0, 0.5, 1.0, 0.5, 1.0, 0.5, 1.0, 0.5, 1.0, 0.5, 1.0, 0.5, 1.0, 0.5, 1.0, 0.5, 1.0, 0.5, 1.0, 0.5, 1.0, 0.5, 1.0, 0.5, 1.0, 0.5, 1.0, 0.5, 1.0, 0.5, 1.0, 0.5, 1.0, 0.5, 1.0, 0.5, 1.0, 0.5, 1.0, 0.5, 1.0, 0.5, 1.0, 0.5, 1.0, 0.5, 1.0, 0.5, 1.0, 0.5, 1.0, 0.5, 1.0, 0.5, 1.0, 0.5, 1.0, 0.5, 1.0, 0.5, 1.0, 0.5, 1.0, 0.5])
me_plane.materials.append(mat_default_obj)
me_plane.use_remesh_preserve_volume = False
me_plane.use_remesh_preserve_attributes = False
me_plane.use_mirror_vertex_groups = False
me_plane.update()
me_plane.normals_split_custom_set([tuple(v) for v in zip(*[iter([0.0, 1.0, 0.0, 0.0, 1.0, 0.0, 0.0, 1.0, 0.0, 0.0, 1.0, 0.0, 0.0, 1.0, 0.0, 0.0, 1.0, 0.0, 0.0, 1.0, 0.0, 0.0, 1.0, 0.0, 0.0, 1.0, 0.0, 0.0, 1.0, 0.0, 0.0, 1.0, 0.0, 0.0, 1.0, 0.0, 0.0, 1.0, 0.0, 0.0, 1.0, 0.0, 0.0, 1.0, 0.0, 0.0, 1.0, 0.0, 0.0, 1.0, 0.0, 0.0, 1.0, 0.0, 0.0, 1.0, 0.0, 0.0, 1.0, 0.0, 0.0, 1.0, 0.0, 0.0, 1.0, 0.0, 0.0, 1.0, -1.413e-07, 0.0, 1.0, -1.884e-07, 0.0, 1.0, 0.0, 0.0, 1.0, 0.0, 0.0, 1.0, 2.421e-07, 0.0, 1.0, 2.421e-07, 0.0, 1.0, 0.0, 0.0, 1.0, 0.0, 0.0, 1.0, 0.0, 0.0, 1.0, 0.0, 0.0, 1.0, -1.413e-07, 0.0, 1.0, -1.884e-07, 0.0, 1.0, -1.413e-07, 0.0, 1.0, -3.768e-07, 0.0, 1.0, -5.652e-07, 0.0, 1.0, -3.768e-07, 0.0, 1.0, -2.826e-07, 0.0, 1.0, 0.0, 0.0, 1.0, -3.768e-07, 0.0, 1.0, -1.413e-07, 0.0, 1.0, 0.0, 0.0, 1.0, 0.0, 0.0, 1.0, 0.0, 0.0, 1.0, 0.0, 0.0, 1.0, -1.413e-07, 0.0, 1.0, -2.826e-07, 0.0, 1.0, 0.0, 0.0, 1.0, 0.0, 0.0, 1.0, 0.0, 0.0, 1.0, 9.079e-08, 0.0, 1.0, 2.421e-07, 0.0, 1.0, -1.884e-07, 0.0, 1.0, -1.413e-07, 0.0, 1.0, 0.0, 0.0, 1.0, 0.0, 0.0, 1.0, 0.0, 0.0, 1.0, 0.0, 0.0, 1.0, -2.826e-07, 0.0, 1.0, -3.768e-07, 0.0, 1.0, 2.421e-07, 0.0, 1.0, 2.421e-07, 0.0, 1.0, 1.816e-07, 0.0, 1.0, 3.632e-07, 0.0, 1.0, 2.421e-07, 0.0, 1.0, 2.421e-07, 0.0, 1.0, 3.632e-07, 0.0, 1.0, 2.421e-07, 0.0, 1.0, 9.079e-08, 0.0, 1.0, 0.0, 0.0, 1.0, 0.0, 0.0, 1.0, 0.0, 0.0, 1.0, 0.0, 0.0, 1.0, 0.0, 0.0, 1.0, -4.356e-07, 0.0, 1.0, -4.356e-07, 0.0, 1.0, 0.0, 0.0, 1.0, 0.0, 0.0, 1.0, 0.0, 0.0, 1.0, 0.0, 0.0, 1.0, 0.0, 0.0, 1.0, 0.0, 0.0, 1.0, 0.0, 0.0, 1.0, 0.0, 0.0, 1.0, 0.0, 0.0, 1.0, 0.0, 0.0, 1.0, 0.0, 0.0, 1.0, 0.0, 0.0, 1.0, 0.0, 0.0, 1.0, 0.0, 0.0, 1.0, 0.0, 0.0, 1.0, 0.0, 0.0, 1.0, 0.0, 0.0, 1.0, 0.0, 0.0, 1.0, 0.0, 0.0, 1.0, 0.0, 0.0, 1.0, 1.816e-07, 0.0, 1.0, 2.421e-07, 0.0, 1.0, 0.0, 0.0, 1.0, 0.0, 0.0, 1.0, 0.0, 0.0, 1.0, 0.0, 0.0, 1.0, 0.0, 0.0, 1.0, 0.0, 0.0, 1.0, 0.0, 0.0, 1.0, -4.356e-07, 0.0, 1.0, -4.356e-07, 0.0, 1.0, 0.0, 0.0, 1.0, 0.0, 0.0, 1.0, 0.0, 0.0, 1.0, 0.0, 0.0, 1.0, 0.0, 0.0, 1.0, 0.0, 0.0, 1.0, 0.0, 0.0, 1.0, 0.0, 0.0, 1.0, 0.0, 0.0, 1.0, 0.0, 0.0, 1.0, 0.0, 0.0, 1.0, 0.0, 0.0, 1.0, 0.0, 0.0, 1.0, 0.0, 0.0, 1.0, 0.0, 0.0, 1.0, 0.0, 0.0, 1.0, 0.0, 0.0, 1.0, 0.0, 0.0, 1.0, 0.0, 0.0, 1.0, 0.0, 0.0, 1.0, 0.0, 0.0, 1.0, 0.0, 0.0, 1.0, 0.0, 0.0, 1.0, 0.0, 0.0, 1.0, 0.0, 0.0, 1.0, 0.0, 0.0, 1.0, 0.0, 0.0, 1.0, 2.421e-07, 0.0, 1.0, 9.079e-08, 0.0, 1.0, 0.0, 0.0, 1.0, 0.0, 0.0, 1.0, 0.0, 0.0, 1.0, 0.0, 0.0, 1.0, 0.0, 0.0, 1.0, 0.0, 0.0, 1.0, 0.0, 0.0, 1.0, 0.0, 0.0, 1.0, 0.0, 0.0, 1.0, 0.0, 0.0, 1.0, 0.0, 0.0, 1.0, 0.0, 0.0, 1.0, 0.0, 0.0, 1.0, 0.0, 0.0, 1.0, 0.0, 0.0, 1.0, 0.0, 0.0, 1.0, 0.0, 0.0, 1.0, 0.0, 0.0, 1.0, 0.0, 0.0, 1.0, 0.0, 0.0, 1.0, 0.0, 0.0, 1.0, 0.0, 0.0, 1.0, 0.0, 0.0, 1.0, 0.0, 0.0, 1.0, 0.0, 0.0, 1.0, 0.0, 0.0, 1.0, 0.0, 0.0, 1.0, 0.0, 0.0, 1.0, 0.0, 0.0, 1.0, 0.0, 0.0, 1.0, 0.0, 0.0, 1.0, 0.0, 0.0, 1.0, 0.0, 0.0, 1.0, 1.54e-06, 0.0, 1.0, 1.155e-06, 0.0, 1.0, 0.0, 0.0, 1.0, 0.0, 0.0, 1.0, 0.0, 0.0, 1.0, -1.742e-06, 0.0, 1.0, -1.162e-06, 0.0, 1.0, -4.356e-07, 0.0, 1.0, -4.356e-07, 0.0, 1.0, -4.356e-07, 0.0, 1.0, -1.162e-06, 0.0, 1.0, 4.62e-06, 0.0, 1.0, 1.54e-06, 0.0, 1.0, 1.155e-06, 0.0, 1.0, 1.54e-06, 0.0, 1.0, 0.0, 0.0, 1.0, 0.0, 0.0, 1.0, 0.0, 0.0, 1.0, 0.0, 0.0, 1.0, 0.0, 0.0, 1.0, 0.0, 0.0, 1.0, -4.356e-07, 0.0, 1.0, -1.162e-06, 0.0, 1.0, 0.0, 0.0, 1.0, -1.162e-06, 0.0, 1.0, -4.356e-07, 0.0, 1.0, 0.0, 0.0, 1.0, 0.0, 0.0, 1.0, 0.0, 0.0, 1.0, 0.0, 0.0, 1.0, 0.0, 0.0, 1.0, 0.0, 0.0, 1.0, 0.0, 0.0, 1.0, 0.0, 0.0, 1.0, 0.0, 0.0, 1.0, 0.0, 0.0, 1.0, 0.0, 0.0, 1.0, 0.0, 0.0, 1.0, 0.0, 0.0, 1.0, 0.0, 0.0, 1.0, 0.0, 0.0, 1.0, 0.0, 0.0, 1.0, 0.0, 0.0, 1.0, 0.0, 0.0, 1.0, 0.0, 0.0, 1.0, 0.0, 0.0, 1.0, 0.0, 0.0, 1.0, 0.0, 0.0, 1.0, 0.0, 0.0, 1.0, 0.0, 0.0, 1.0, 1.54e-06, 0.0, 1.0, 0.0, 0.0, 1.0, 0.0, 0.0, 1.0, 0.0, 0.0, 1.0, 0.0, 0.0, 1.0, 0.0, 0.0, 1.0, 0.0, 0.0, 1.0, 1.155e-06, 0.0, 1.0, 0.0, 0.0, 1.0, -5.446e-08, 0.0, 1.0, -5.695e-11, 0.0, 1.0, 1.088e-07, 0.0, 1.0, 0.0, 0.0, 1.0, 0.0, 0.0, 1.0, 1.035e-07, 0.0, 1.0, 1.035e-07, 0.0, 1.0, 7.759e-08, 0.0, 1.0, 7.759e-08, 0.0, 1.0, 0.0, 0.0, 1.0, 0.0, 0.0, 1.0, 0.0, 0.0, 1.0, 0.0, 0.0, 1.0, 1.035e-07, 0.0, 1.0, 1.552e-07, 0.0, 1.0, 7.759e-08, 0.0, 1.0, 1.035e-07, 0.0, 1.0, 4.161e-07, 0.0, 1.0, 2.733e-07, 0.0, 1.0, 1.035e-07, 0.0, 1.0, 1.035e-07, 0.0, 1.0, 7.759e-08, 0.0, 1.0, 7.759e-08, 0.0, 1.0, 7.759e-08, 0.0, 1.0, 1.035e-07, 0.0, 1.0, 4.161e-07, 0.0, 1.0, 9.38e-07, 0.0, 1.0, 9.38e-07, 0.0, 1.0, 6.254e-07, 0.0, 1.0, 2.733e-07, 0.0, 1.0, 2.733e-07, 0.0, 1.0, 6.254e-07, 0.0, 1.0, 0.0, 0.0, 1.0, 0.0, 0.0, 1.0, 1.035e-07, 0.0, 1.0, 0.0, 0.0, 1.0, 0.0, 0.0, 1.0, 0.0, 0.0, 1.0, 7.759e-08, 0.0, 1.0, 7.759e-08, 0.0, 1.0, 0.0, 0.0, 1.0, 0.0, 0.0, 1.0, 0.0, 0.0, 1.0, 7.759e-08, 0.0, 1.0, 1.035e-07, 0.0, 1.0, 0.0, 0.0, 1.0, 0.0, 0.0, 1.0, 0.0, 0.0, 1.0, 0.0, 0.0, 1.0, 1.035e-07, 0.0, 1.0, 7.759e-08, 0.0, 1.0, -4.328e-06, 0.0, 1.0, -6.492e-06, 0.0, 1.0, 0.0, 0.0, 1.0, 5.492e-08, 0.0, 1.0, 8.239e-08, 0.0, 1.0, 8.239e-08, 0.0, 1.0, 5.492e-08, 0.0, 1.0, 1.098e-07, 0.0, 1.0, 4.119e-08, 0.0, 1.0, 8.239e-08, 0.0, 1.0, 1.098e-07, 0.0, 1.0, 1.648e-07, 0.0, 1.0, 0.0, 0.0, 1.0, -6.492e-06, 0.0, 1.0, -8.656e-06, 0.0, 1.0, 0.0, 0.0, 1.0, 0.0, 0.0, 1.0, 1.098e-07, 0.0, 1.0, 8.239e-08, 0.0, 1.0, 0.0, 0.0, 1.0, 4.119e-08, 0.0, 1.0, 0.0, 0.0, 1.0, 0.0, 0.0, 1.0, 0.0, 0.0, 1.0, 0.0, 0.0, 1.0, 8.239e-08, 0.0, 1.0, 0.0, 0.0, 1.0, 0.0, 0.0, 1.0, 4.119e-08, 0.0, 1.0, 1.098e-07, 0.0, 1.0, 0.0, 0.0, 1.0, 0.0, 0.0, 1.0, -1.786e-07, 0.0, 1.0, -1.34e-07, 0.0, 1.0, -4.328e-06, 0.0, 1.0, -4.328e-06, 0.0, 1.0, -1.298e-05, 0.0, 1.0, -8.656e-06, 0.0, 1.0, -6.492e-06, 0.0, 1.0, -4.328e-06, 0.0, 1.0, 0.0, 0.0, 1.0, 0.0, 0.0, 1.0, 0.0, 0.0, 1.0, 0.0, 0.0, 1.0, 0.0, 0.0, 1.0, -4.328e-06, 0.0, 1.0, -4.328e-06, 0.0, 1.0, 0.0, 0.0, 1.0, 0.0, 0.0, 1.0, -1.34e-07, 0.0, 1.0, -1.786e-07, 0.0, 1.0, -1.786e-07, 0.0, 1.0, -1.34e-07, 0.0, 1.0, -7.504e-08, 0.0, 1.0, -1.393e-07, 0.0, 1.0, -1.34e-07, 0.0, 1.0, -1.786e-07, 0.0, 1.0, 0.0, 0.0, 1.0, 0.0, 0.0, 1.0, 0.0, 0.0, 1.0, 0.0, 0.0, 1.0, 0.0, 0.0, 1.0, 0.0, 0.0, 1.0, 0.0, 0.0, 1.0, 0.0, 0.0, 1.0, -1.34e-07, 0.0, 1.0, 0.0, 0.0, 1.0, 0.0, 0.0, 1.0, 0.0, 0.0, 1.0, 0.0, 0.0, 1.0, 0.0, 0.0, 1.0, 0.0, 0.0, 1.0, 0.0, 0.0, 1.0, 0.0, 0.0, 1.0, 0.0, 0.0, 1.0, 0.0, 0.0, 1.0, 0.0, 0.0, 1.0, 0.0, 0.0, 1.0, 0.0, 0.0, 1.0, -1.786e-07, 0.0, 1.0, 7.855e-08, 0.0, 1.0, 5.891e-08, 0.0, 1.0, 0.0, 0.0, 1.0, 0.0, 0.0, 1.0, -1.393e-07, 0.0, 1.0, -7.504e-08, 0.0, 1.0, 5.891e-08, 0.0, 1.0, 7.855e-08, 0.0, 1.0, 1.178e-07, 0.0, 1.0, 0.0, 0.0, 1.0, 0.0, 0.0, 1.0, 0.0, 0.0, 1.0, 0.0, 0.0, 1.0, 0.0, 0.0, 1.0, 0.0, 0.0, 1.0, 0.0, 0.0, 1.0, 0.0, 0.0, 1.0, 0.0, 0.0, 1.0, 0.0, 0.0, 1.0, 0.0, 0.0, 1.0, 0.0, 0.0, 1.0, 0.0, 0.0, 1.0, -1.34e-07, 0.0, 1.0, -1.786e-07, 0.0, 1.0, 0.0, 0.0, 1.0, 0.0, 0.0, 1.0, 0.0, 0.0, 1.0, 0.0, 0.0, 1.0, 0.0, 0.0, 1.0, 0.0, 0.0, 1.0, 0.0, 0.0, 1.0, 0.0, 0.0, 1.0, 0.0, 0.0, 1.0, 0.0, 0.0, 1.0, 0.0, 0.0, 1.0, 0.0, 0.0, 1.0, 0.0, 0.0, 1.0, 0.0, 0.0, 1.0, 0.0, 0.0, 1.0, 0.0, 0.0, 1.0, 0.0, 0.0, 1.0, 0.0, 0.0, 1.0, 0.0, 0.0, 1.0, 0.0, 0.0, 1.0, 0.0, 0.0, 1.0, 0.0, 0.0, 1.0, 0.0, 0.0, 1.0, 0.0, 0.0, 1.0, 0.0, 0.0, 1.0, 0.0, 0.0, 1.0, -3.2e-08, 0.0, 1.0, -4.801e-08, 0.0, 1.0, 0.0, 0.0, 1.0, 0.0, 0.0, 1.0, 0.0, 0.0, 1.0, 0.0, 0.0, 1.0, 0.0, 0.0, 1.0, 0.0, 0.0, 1.0, 0.0, 0.0, 1.0, 0.0, 0.0, 1.0, 0.0, 0.0, 1.0, 0.0, 0.0, 1.0, -4.801e-08, 0.0, 1.0, -1.721e-08, 0.0, 1.0, 3.08e-08, 0.0, 1.0, 0.0, 0.0, 1.0, 0.0, 0.0, 1.0, 0.0, 0.0, 1.0, 0.0, 0.0, 1.0, 0.0, 0.0, 1.0, 0.0, 0.0, 1.0, 0.0, 0.0, 1.0, 0.0, 0.0, 1.0, 0.0, 0.0, 1.0, 0.0, 0.0, 1.0, 0.0, 0.0, 1.0, 0.0, 0.0, 1.0, 0.0, 0.0, 1.0, 0.0, 0.0, 1.0, 0.0, 0.0, 1.0, 0.0, 0.0, 1.0, 0.0, 0.0, 1.0, 0.0, 0.0, 1.0, 3.08e-08, 0.0, 1.0, -1.721e-08, 0.0, 1.0, -1.721e-08, 0.0, 1.0, 8.213e-08, 0.0, 1.0, 1.232e-07, 0.0, 1.0, 8.213e-08, 0.0, 1.0, 0.0, 0.0, 1.0, 0.0, 0.0, 1.0, 3.08e-08, 0.0, 1.0, 8.213e-08, 0.0, 1.0, 8.213e-08, 0.0, 1.0, -1.721e-08, 0.0, 1.0, -6.401e-08, 0.0, 1.0, 0.0, 0.0, 1.0, -9.601e-08, 0.0, 1.0, -6.401e-08, 0.0, 1.0, -2.4e-08, 0.0, 1.0, -6.401e-08, 0.0, 1.0, -9.601e-08, 0.0, 1.0, -6.401e-08, 0.0, 1.0, -1.721e-08, 0.0, 1.0, -1.721e-08, 0.0, 1.0, -4.801e-08, 0.0, 1.0, -3.2e-08, 0.0, 1.0, 0.0, 0.0, 1.0, -2.4e-08, 0.0, 1.0, -6.401e-08, 0.0, 1.0, -7.587e-07, 0.0, 1.0, -5.69e-07, 0.0, 1.0, 0.0, 0.0, 1.0, -6.401e-08, 0.0, 1.0, -2.4e-08, 0.0, 1.0, 0.0, 0.0, 1.0, 0.0, 0.0, 1.0, -7.587e-07, 0.0, 1.0, -1.138e-06, 0.0, 1.0, -5.262e-07, 0.0, 1.0, -3.222e-07, 0.0, 1.0, -5.69e-07, 0.0, 1.0, 5.709e-08, 0.0, 1.0, 1.261e-07, 0.0, 1.0, 1.047e-07, 0.0, 1.0, 0.0, 0.0, 1.0, 8.564e-08, 0.0, 1.0, 1.269e-07, 0.0, 1.0, 1.261e-07, 0.0, 1.0, 5.709e-08, 0.0, 1.0, 8.564e-08, 0.0, 1.0, -3.222e-07, 0.0, 1.0, -5.262e-07, 0.0, 1.0, 0.0, 0.0, 1.0, 0.0, 0.0, 1.0, -8.294e-08, 0.0, 1.0, -1.106e-07, 0.0, 1.0, 1.047e-07, 0.0, 1.0, 1.047e-07, 0.0, 1.0, 1.396e-07, 0.0, 1.0, 2.094e-07, 0.0, 1.0, 1.047e-07, 0.0, 1.0, 1.261e-07, 0.0, 1.0, 1.269e-07, 0.0, 1.0, 1.709e-07, 0.0, 1.0, 1.709e-07, 0.0, 1.0, 3.418e-07, 0.0, 1.0, 4.524e-08, 0.0, 1.0, 3.033e-08, 0.0, 1.0, 9.573e-08, 0.0, 1.0, 5.127e-07, 0.0, 1.0, 0.0, 0.0, 1.0, 0.0, 0.0, 1.0, 1.047e-07, 0.0, 1.0, 1.047e-07, 0.0, 1.0, 0.0, 0.0, 1.0, 0.0, 0.0, 1.0, 1.709e-07, 0.0, 1.0, 1.709e-07, 0.0, 1.0, -3.054e-08, 0.0, 1.0, -5.674e-08, 0.0, 1.0, -1.106e-07, 0.0, 1.0, -1.659e-07, 0.0, 1.0, -3.567e-07, 0.0, 1.0, 3.033e-08, 0.0, 1.0, 4.524e-08, 0.0, 1.0, -1.106e-07, 0.0, 1.0, -1.106e-07, 0.0, 1.0, -8.294e-08, 0.0, 1.0, 0.0, 0.0, 1.0, 1.396e-07, 0.0, 1.0, 1.047e-07, 0.0, 1.0, 0.0, 0.0, 1.0, -7.382e-07, 0.0, 1.0, 9.573e-08, 0.0, 1.0, 3.033e-08, 0.0, 1.0, -3.567e-07, 0.0, 1.0, -5.674e-08, 0.0, 1.0, -3.054e-08, 0.0, 1.0, 6.986e-08, 0.0, 1.0, 2.62e-08, 0.0, 1.0, 6.986e-08, 0.0, 1.0, 1.048e-07, 0.0, 1.0, 6.986e-08, 0.0, 1.0, 0.0, 0.0, 1.0, -1.106e-07, 0.0, 1.0, -5.674e-08, 0.0, 1.0, 6.986e-08, 0.0, 1.0, 0.0, 0.0, 1.0, 0.0, 0.0, 1.0, 0.0, 0.0, 1.0, -4.334e-07, 0.0, 1.0, -4.334e-07, 0.0, 1.0, 0.0, 0.0, 1.0, 0.0, 0.0, 1.0, 0.0, 0.0, 1.0, 0.0, 0.0, 1.0, -6.501e-07, 0.0, 1.0, 6.986e-08, 0.0, 1.0, 2.62e-08, 0.0, 1.0, 0.0, 0.0, 1.0, 0.0, 0.0, 1.0, 0.0, 0.0, 1.0, 0.0, 0.0, 1.0, 0.0, 0.0, 1.0, 0.0, 0.0, 1.0, 0.0, 0.0, 1.0, 2.62e-08, 0.0, 1.0, 6.986e-08, 0.0, 1.0, 0.0, 0.0, 1.0, 0.0, 0.0, 1.0, 0.0, 0.0, 1.0, 0.0, 0.0, 1.0, 0.0, 0.0, 1.0, 0.0, 0.0, 1.0, 0.0, 0.0, 1.0, 0.0, 0.0, 1.0, 0.0, 0.0, 1.0, -1.796e-07, 0.0, 1.0, -1.347e-07, 0.0, 1.0, -1.796e-07, 0.0, 1.0, -5.387e-07, 0.0, 1.0, -1.347e-07, 0.0, 1.0, 0.0, 0.0, 1.0, 0.0, 0.0, 1.0, 0.0, 0.0, 1.0, -1.796e-07, 0.0, 1.0, 0.0, 0.0, 1.0, 0.0, 0.0, 1.0, 0.0, 0.0, 1.0, -1.347e-07, 0.0, 1.0, -1.796e-07, 0.0, 1.0, 0.0, 0.0, 1.0, 1.382e-07, 0.0, 1.0, -5.12e-07, 0.0, 1.0, -6.501e-07, 0.0, 1.0, 0.0, 0.0, 1.0, 0.0, 0.0, 1.0, 0.0, 0.0, 1.0, -6.501e-07, 0.0, 1.0, -6.501e-07, 0.0, 1.0, 0.0, 0.0, 1.0, -5.12e-07, 0.0, 1.0, 1.382e-07, 0.0, 1.0, 3.684e-07, 0.0, 1.0, 5.526e-07, 0.0, 1.0, 3.435e-07, 0.0, 1.0, -2.243e-07, 0.0, 1.0, 0.0, 0.0, 1.0, 3.684e-07, 0.0, 1.0, 1.382e-07, 0.0, 1.0, 0.0, 0.0, 1.0, 1.651e-06, 0.0, 1.0, 5.716e-07, 0.0, 1.0, -1.705e-08, 0.0, 1.0, -5.695e-11, 0.0, 1.0, -5.446e-08, 0.0, 1.0, -8.17e-08, 0.0, 1.0, -2.993e-07, 0.0, 1.0, -3.99e-07, 0.0, 1.0, -1.047e-06, 0.0, 1.0, -1.047e-06, 0.0, 1.0, -6.983e-07, 0.0, 1.0, -6.501e-07, 0.0, 1.0, -6.501e-07, 0.0, 1.0, -5.12e-07, 0.0, 1.0, -2.243e-07, 0.0, 1.0, 2.669e-07, 0.0, 1.0, -2.761e-08, 0.0, 1.0, -1.3e-06, 0.0, 1.0, -4.334e-07, 0.0, 1.0, -2.761e-08, 0.0, 1.0, 2.669e-07, 0.0, 1.0, 5.716e-07, 0.0, 1.0, 1.651e-06, 0.0, 1.0, 2.518e-06, 0.0, 1.0, -1.219e-07, 0.0, 1.0, 1.037e-09, 0.0, 1.0, 1.598e-07, 0.0, 1.0, 2.131e-07, 0.0, 1.0, 5.222e-08, 0.0, 1.0, 5.222e-08, 0.0, 1.0, 3.482e-08, 0.0, 1.0, 2.611e-08, 0.0, 1.0, 1.741e-08, 0.0, 1.0, -3.841e-08, 0.0, 1.0, 0.0, 0.0, 1.0, -4.988e-08, 0.0, 1.0, -2.993e-07, 0.0, 1.0, -6.983e-07, 0.0, 1.0, 0.0, 0.0, 1.0, 0.0, 0.0, 1.0, 0.0, 0.0, 1.0, 0.0, 0.0, 1.0, -1.705e-08, 0.0, 1.0, 5.716e-07, 0.0, 1.0, 2.669e-07, 0.0, 1.0, -2.243e-07, 0.0, 1.0, 3.435e-07, 0.0, 1.0, -7.483e-08, 0.0, 1.0, -3.99e-07, 0.0, 1.0, -2.993e-07, 0.0, 1.0, -4.988e-08, 0.0, 1.0, -4.988e-08, 0.0, 1.0, -2.494e-08, 0.0, 1.0, -7.483e-08, 0.0, 1.0, 4.505e-09, 0.0, 1.0, 1.741e-08, 0.0, 1.0, 2.611e-08, 0.0, 1.0, 0.0, 0.0, 1.0, 0.0, 0.0, 1.0, -2.494e-08, 0.0, 1.0, -4.988e-08, 0.0, 1.0, 0.0, 0.0, 1.0, 0.0, 0.0, 1.0, 0.0, 0.0, 1.0, -1.705e-08, 0.0, 1.0, 4.505e-09, 0.0, 1.0, 1.632e-07, 0.0, 1.0, 1.088e-07, 0.0, 1.0, -5.695e-11, 0.0, 1.0, 0.0, 0.0, 1.0, 0.0, 0.0, 1.0, 2.611e-08, 0.0, 1.0, 3.482e-08, 0.0, 1.0, 1.037e-09, 0.0, 1.0, -1.219e-07, 0.0, 1.0, -1.799e-07, 0.0, 1.0, -1.003e-07, 0.0, 1.0, -6.687e-08, 0.0, 1.0, -5.015e-08, 0.0, 1.0, 0.0, 0.0, 1.0, 1.783e-07, 0.0, 1.0, 1.598e-07, 0.0, 1.0, 1.037e-09, 0.0, 1.0, -5.015e-08, 0.0, 1.0, 0.0, 0.0, 1.0, 1.497e-07, 0.0, 1.0, 1.122e-07, 0.0, 1.0, 0.0, 0.0, 1.0, 0.0, 0.0, 1.0, 5.349e-07, 0.0, 1.0, 2.131e-07, 0.0, 1.0, 1.598e-07, 0.0, 1.0, 1.783e-07, 0.0, 1.0, 0.0, 0.0, 1.0, 0.0, 0.0, 1.0, -5.015e-08, 0.0, 1.0, -6.687e-08, 0.0, 1.0, -1.464e-07, 0.0, 1.0, -7.322e-08, 0.0, 1.0, -2.197e-07, 0.0, 1.0, -1.799e-07, 0.0, 1.0, -1.219e-07, 0.0, 1.0, -3.841e-08, 0.0, 1.0, -1.464e-07, 0.0, 1.0, -1.098e-07, 0.0, 1.0, -7.322e-08, 0.0, 1.0, -1.464e-07, 0.0, 1.0, 1.497e-07, 0.0, 1.0, 1.122e-07, 0.0, 1.0, -1.464e-07, 0.0, 1.0, 0.0, 0.0, 1.0, 0.0, 0.0, 1.0, 0.0, 0.0, 1.0, -1.098e-07, 0.0, 1.0, 1.497e-07, 0.0, 1.0, 1.257e-07, 0.0, 1.0, 5.085e-08, 0.0, 1.0, -9.741e-07, 0.0, 1.0, -4.029e-07, 0.0, 1.0, 1.122e-07, 0.0, 1.0, 1.497e-07, 0.0, 1.0, 1.497e-07, 0.0, 1.0, 1.122e-07, 0.0, 1.0, 1.497e-07, 0.0, 1.0, 2.245e-07, 0.0, 1.0, 1.122e-07, 0.0, 1.0, -7.322e-08, 0.0, 1.0, 1.122e-07, 0.0, 1.0, 1.497e-07, 0.0, 1.0, 0.0, 0.0, 1.0, 5.085e-08, 0.0, 1.0, 1.257e-07, 0.0, 1.0, -7.194e-08, 0.0, 1.0, -4.796e-08, 0.0, 1.0, -3.597e-08, 0.0, 1.0, -3.597e-08, 0.0, 1.0, -4.796e-08, 0.0, 1.0, 0.0, 0.0, 1.0, 0.0, 0.0, 1.0, -4.029e-07, 0.0, 1.0, -6.868e-07, 0.0, 1.0, 0.0, 0.0, 1.0, 0.0, 0.0, 1.0, 1.122e-07, 0.0, 1.0, -6.868e-07, 0.0, 1.0, -1.374e-06, 0.0, 1.0, 0.0, 0.0, 1.0, 0.0, 0.0, 1.0, 1.497e-07, 0.0, 1.0, 1.122e-07, 0.0, 1.0, 0.0, 0.0, 1.0, 0.0, 0.0, 1.0, -1.374e-06, 0.0, 1.0, -1.03e-06, 0.0, 1.0, 8.945e-08, 0.0, 1.0, 1.193e-07, 0.0, 1.0, 0.0, 0.0, 1.0, -9.741e-07, 0.0, 1.0, 5.085e-08, 0.0, 1.0, 0.0, 0.0, 1.0, 0.0, 0.0, 1.0, -6.868e-07, 0.0, 1.0, -9.741e-07, 0.0, 1.0, -6.868e-07, 0.0, 1.0, -1.03e-06, 0.0, 1.0, -1.03e-06, 0.0, 1.0, -1.374e-06, 0.0, 1.0, -1.374e-06, 0.0, 1.0, -6.868e-07, 0.0, 1.0, -4.029e-07, 0.0, 1.0, 1.193e-07, 0.0, 1.0, 8.945e-08, 0.0, 1.0, 8.945e-08, 0.0, 1.0, 2.385e-07, 0.0, 1.0, 3.578e-07, 0.0, 1.0, 2.385e-07, 0.0, 1.0, 8.945e-08, 0.0, 1.0, -1.551e-08, 0.0, 1.0, -1.034e-08, 0.0, 1.0, 0.0, 0.0, 1.0, 8.945e-08, 0.0, 1.0, 8.945e-08, 0.0, 1.0, -1.03e-06, 0.0, 1.0, -1.03e-06, 0.0, 1.0, -2.069e-08, 0.0, 1.0, -1.551e-08, 0.0, 1.0, -2.069e-08, 0.0, 1.0, -3.103e-08, 0.0, 1.0, -3.103e-08, 0.0, 1.0, -3.103e-08, 0.0, 1.0, -1.034e-08, 0.0, 1.0, -1.551e-08, 0.0, 1.0, 0.0, 0.0, 1.0, -1.106e-07, 0.0, 1.0, 4.524e-08, 0.0, 1.0, 3.418e-07])] * 3)])
me_plane_001 = bpy.data.meshes.new('Plane.001')
me_plane_001.from_pydata([(308.2, -44.62, 78.75), (323.4, -44.62, 78.75), (335.5, -44.62, 78.75), (337.5, -44.62, 78.75), (337.5, -44.62, 76.14), (337.5, -44.62, 67.76), (308.2, -44.62, 67.76), (348.5, -44.62, 76.14), (350.0, -44.62, 76.14), (361.1, -44.62, 76.14), (361.1, -44.62, 67.76), (337.5, -44.62, 76.7), (340.0, -44.62, 76.7), (348.5, -44.62, 76.7), (340.0, -44.62, 77.81), (342.1, -44.62, 77.81), (344.2, -44.62, 77.81), (348.5, -44.62, 77.81), (350.0, -44.62, 76.79), (361.1, -44.62, 76.79), (348.5, -44.62, 82.38), (348.5, -44.62, 80.96), (344.2, -44.62, 79.38), (344.2, -44.62, 80.96), (346.3, -44.62, 80.96), (342.1, -44.62, 79.38), (346.3, -44.62, 82.38), (348.5, -44.62, 84.06), (349.2, -44.62, 84.06), (349.2, -44.62, 83.41), (349.2, -44.62, 77.81), (353.2, -44.62, 83.41), (355.2, -44.62, 83.41), (361.9, -44.62, 83.41), (361.9, -44.62, 76.79), (349.2, -44.62, 76.79), (341.4, -44.62, 85.32), (338.4, -44.62, 85.32), (335.5, -44.62, 85.32), (335.5, -44.62, 88.78), (341.4, -44.62, 88.78), (341.4, -44.62, 87.05), (355.2, -44.62, 85.41), (355.2, -44.62, 92.41), (355.2, -44.62, 94.41), (355.2, -44.62, 101.4), (355.2, -44.62, 103.4), (355.2, -44.62, 110.4), (355.2, -44.62, 112.4), (355.2, -44.62, 119.4), (355.2, -44.62, 121.4), (355.2, -44.62, 128.4), (355.2, -44.62, 130.4), (355.2, -44.62, 137.4), (355.2, -44.62, 139.4), (355.2, -44.62, 146.4), (355.2, -44.62, 148.4), (355.2, -44.62, 155.4), (355.2, -44.62, 157.4), (355.2, -44.62, 160.3), (361.9, -44.62, 160.3), (353.2, -44.62, 160.3), (353.2, -44.62, 157.4), (349.2, -44.62, 160.3), (349.2, -44.62, 88.78), (344.0, -44.62, 88.78), (323.4, -44.62, 88.78), (323.4, -44.62, 94.54), (323.4, -44.62, 160.3), (353.2, -44.62, 155.4), (353.2, -44.62, 148.4), (353.2, -44.62, 146.4), (353.2, -44.62, 139.4), (353.2, -44.62, 137.4), (353.2, -44.62, 130.4), (353.2, -44.62, 128.4), (353.2, -44.62, 121.4), (353.2, -44.62, 119.4), (353.2, -44.62, 112.4), (353.2, -44.62, 110.4), (353.2, -44.62, 103.4), (353.2, -44.62, 101.4), (353.2, -44.62, 94.41), (353.2, -44.62, 92.41), (353.2, -44.62, 85.41), (338.4, -44.62, 83.1), (335.5, -44.62, 83.1), (344.0, -44.62, 87.05), (315.6, -44.62, 98.28), (323.0, -44.62, 98.28), (323.0, -44.62, 94.54), (323.0, -44.62, 80.89), (323.0, -44.62, 79.17), (315.6, -44.62, 79.17), (323.4, -44.62, 80.89)], [], [(0, 1, 2, 3, 4, 5, 6), (5, 4, 7, 8, 9, 10), (7, 4, 11, 12, 13), (13, 12, 14, 15, 16, 17), (9, 8, 18, 19), (21, 17, 16, 22, 23, 24), (25, 22, 16, 15), (26, 20, 21, 24), (27, 28, 29, 30, 17, 21, 20), (31, 32, 33, 34, 19, 18, 35, 30, 29), (36, 37, 38, 39, 40, 41), (42, 43, 44, 45, 46, 47, 48, 49, 50, 51, 52, 53, 54, 55, 56, 57, 58, 59, 60, 33, 32), (61, 59, 58, 62), (63, 64, 65, 40, 39, 66, 67, 68), (28, 64, 63, 61, 62, 69, 70, 71, 72, 73, 74, 75, 76, 77, 78, 79, 80, 81, 82, 83, 84, 31, 29), (69, 57, 56, 70), (71, 55, 54, 72), (73, 53, 52, 74), (75, 51, 50, 76), (77, 49, 48, 78), (79, 47, 46, 80), (81, 45, 44, 82), (83, 43, 42, 84), (85, 86, 38, 37), (87, 41, 40, 65), (88, 89, 90, 91, 92, 93), (66, 94, 91, 90, 67), (86, 2, 1, 94, 66, 39, 38)])
me_plane_001.polygons.foreach_set('use_smooth', [True] * 28)
_uv = me_plane_001.uv_layers.new(name='UVMap')
_uv.uv.foreach_set('vector', [0.0, 0.0, 0.5, 0.0, 0.75, 0.0, 1.0, 0.0, 1.0, 0.5, 1.0, 1.0, 0.0, 1.0, 1.0, 1.0, 1.0, 0.5, 1.0, 0.5, 1.0, 0.5, 1.0, 0.5, 1.0, 1.0, 1.0, 0.5, 1.0, 0.5, 1.0, 0.5, 1.0, 0.5, 1.0, 0.5, 1.0, 0.5, 1.0, 0.5, 1.0, 0.5, 1.0, 0.5, 1.0, 0.5, 1.0, 0.5, 1.0, 0.5, 1.0, 0.5, 1.0, 0.5, 1.0, 0.5, 1.0, 0.5, 1.0, 0.5, 1.0, 0.5, 1.0, 0.5, 1.0, 0.5, 1.0, 0.5, 1.0, 0.5, 1.0, 0.5, 1.0, 0.5, 1.0, 0.5, 1.0, 0.5, 1.0, 0.5, 1.0, 0.5, 1.0, 0.5, 1.0, 0.5, 1.0, 0.5, 1.0, 0.5, 1.0, 0.5, 1.0, 0.5, 1.0, 0.5, 1.0, 0.5, 1.0, 0.5, 1.0, 0.5, 1.0, 0.5, 1.0, 0.5, 1.0, 0.5, 1.0, 0.5, 1.0, 0.5, 1.0, 0.5, 1.0, 0.5, 1.0, 0.5, 1.0, 0.5, 1.0, 0.5, 1.0, 0.5, 1.0, 0.5, 1.0, 0.5, 1.0, 0.5, 1.0, 0.5, 1.0, 0.5, 1.0, 0.5, 1.0, 0.5, 1.0, 0.5, 1.0, 0.5, 1.0, 0.5, 1.0, 0.5, 1.0, 0.5, 1.0, 0.5, 1.0, 0.5, 1.0, 0.5, 1.0, 0.5, 1.0, 0.5, 1.0, 0.5, 1.0, 0.5, 1.0, 0.5, 1.0, 0.5, 1.0, 0.5, 1.0, 0.5, 1.0, 0.5, 1.0, 0.5, 1.0, 0.5, 1.0, 0.5, 1.0, 0.5, 1.0, 0.5, 1.0, 0.5, 1.0, 0.5, 1.0, 0.5, 1.0, 0.5, 1.0, 0.5, 1.0, 0.5, 1.0, 0.5, 1.0, 0.5, 1.0, 0.5, 1.0, 0.5, 1.0, 0.5, 1.0, 0.5, 1.0, 0.5, 1.0, 0.5, 1.0, 0.5, 1.0, 0.5, 1.0, 0.5, 1.0, 0.5, 1.0, 0.5, 1.0, 0.5, 1.0, 0.5, 1.0, 0.5, 1.0, 0.5, 1.0, 0.5, 1.0, 0.5, 1.0, 0.5, 1.0, 0.5, 1.0, 0.5, 1.0, 0.5, 1.0, 0.5, 1.0, 0.5, 1.0, 0.5, 1.0, 0.5, 1.0, 0.5, 1.0, 0.5, 1.0, 0.5, 1.0, 0.5, 1.0, 0.5, 1.0, 0.5, 1.0, 0.5, 1.0, 0.5, 1.0, 0.5, 1.0, 0.5, 1.0, 0.5, 1.0, 0.5, 1.0, 0.5, 1.0, 0.5, 1.0, 0.5, 1.0, 0.5, 1.0, 0.5, 1.0, 0.5, 1.0, 0.5, 1.0, 0.5, 1.0, 0.5, 1.0, 0.5, 1.0, 0.5, 1.0, 0.5, 1.0, 0.5, 1.0, 0.5, 1.0, 0.5, 1.0, 0.5, 1.0, 0.5, 1.0, 0.5, 1.0, 0.5, 1.0, 0.5, 1.0, 0.5, 1.0, 0.5, 1.0, 0.5, 1.0, 0.5, 1.0, 0.5, 1.0, 0.5, 1.0, 0.5, 1.0, 0.5, 1.0, 0.5, 1.0, 0.5, 1.0, 0.5, 1.0, 0.5, 1.0, 0.5, 1.0, 0.5, 1.0, 0.5, 1.0, 0.5, 0.75, 0.0, 0.5, 0.0, 1.0, 0.5, 1.0, 0.5, 1.0, 0.5, 1.0, 0.5])
me_plane_001.materials.append(mat_default_obj)
me_plane_001.use_remesh_preserve_volume = False
me_plane_001.use_remesh_preserve_attributes = False
me_plane_001.use_mirror_vertex_groups = False
me_plane_001.update()
me_plane_001.normals_split_custom_set([tuple(v) for v in zip(*[iter([0.0, 1.0, 0.0, 0.0, 1.0, 0.0, 0.0, 1.0, 0.0, 0.0, 1.0, 0.0, 0.0, 1.0, 0.0, 0.0, 1.0, 0.0, 0.0, 1.0, 0.0, 0.0, 1.0, 0.0, 0.0, 1.0, 0.0, 0.0, 1.0, 0.0, 0.0, 1.0, 0.0, 0.0, 1.0, 0.0, 0.0, 1.0, 0.0, 0.0, 1.0, 0.0, 0.0, 1.0, 0.0, 0.0, 1.0, 0.0, 0.0, 1.0, 0.0, 0.0, 1.0, 0.0, 0.0, 1.0, 0.0, 0.0, 1.0, 0.0, 0.0, 1.0, 0.0, 0.0, 1.0, 0.0, 0.0, 1.0, -1.413e-07, 0.0, 1.0, -1.884e-07, 0.0, 1.0, 0.0, 0.0, 1.0, 0.0, 0.0, 1.0, 2.421e-07, 0.0, 1.0, 2.421e-07, 0.0, 1.0, -1.413e-07, 0.0, 1.0, -1.884e-07, 0.0, 1.0, -1.413e-07, 0.0, 1.0, -3.768e-07, 0.0, 1.0, -5.652e-07, 0.0, 1.0, -3.768e-07, 0.0, 1.0, 0.0, 0.0, 1.0, -3.768e-07, 0.0, 1.0, -1.413e-07, 0.0, 1.0, 0.0, 0.0, 1.0, 0.0, 0.0, 1.0, 0.0, 0.0, 1.0, -1.413e-07, 0.0, 1.0, -3.768e-07, 0.0, 1.0, 0.0, 0.0, 1.0, 0.0, 0.0, 1.0, 9.079e-08, 0.0, 1.0, 2.421e-07, 0.0, 1.0, -1.884e-07, 0.0, 1.0, -1.413e-07, 0.0, 1.0, 0.0, 0.0, 1.0, 2.421e-07, 0.0, 1.0, 2.421e-07, 0.0, 1.0, 1.816e-07, 0.0, 1.0, 3.632e-07, 0.0, 1.0, 2.421e-07, 0.0, 1.0, 2.421e-07, 0.0, 1.0, 3.632e-07, 0.0, 1.0, 2.421e-07, 0.0, 1.0, 9.079e-08, 0.0, 1.0, 0.0, 0.0, 1.0, 0.0, 0.0, 1.0, 0.0, 0.0, 1.0, 0.0, 0.0, 1.0, 0.0, 0.0, 1.0, 0.0, 0.0, 1.0, 0.0, 0.0, 1.0, 0.0, 0.0, 1.0, 0.0, 0.0, 1.0, 0.0, 0.0, 1.0, 0.0, 0.0, 1.0, 0.0, 0.0, 1.0, 0.0, 0.0, 1.0, 0.0, 0.0, 1.0, 0.0, 0.0, 1.0, 0.0, 0.0, 1.0, 0.0, 0.0, 1.0, 0.0, 0.0, 1.0, 0.0, 0.0, 1.0, 0.0, 0.0, 1.0, 0.0, 0.0, 1.0, 0.0, 0.0, 1.0, 0.0, 0.0, 1.0, 0.0, 0.0, 1.0, 0.0, 0.0, 1.0, 1.816e-07, 0.0, 1.0, 2.421e-07, 0.0, 1.0, 0.0, 0.0, 1.0, 0.0, 0.0, 1.0, 0.0, 0.0, 1.0, 0.0, 0.0, 1.0, 0.0, 0.0, 1.0, 0.0, 0.0, 1.0, 0.0, 0.0, 1.0, 0.0, 0.0, 1.0, 0.0, 0.0, 1.0, 0.0, 0.0, 1.0, 0.0, 0.0, 1.0, 0.0, 0.0, 1.0, 0.0, 0.0, 1.0, 0.0, 0.0, 1.0, 0.0, 0.0, 1.0, 0.0, 0.0, 1.0, 0.0, 0.0, 1.0, 0.0, 0.0, 1.0, 0.0, 0.0, 1.0, 0.0, 0.0, 1.0, 0.0, 0.0, 1.0, 0.0, 0.0, 1.0, 0.0, 0.0, 1.0, 0.0, 0.0, 1.0, 0.0, 0.0, 1.0, 0.0, 0.0, 1.0, 0.0, 0.0, 1.0, 0.0, 0.0, 1.0, 0.0, 0.0, 1.0, 0.0, 0.0, 1.0, 0.0, 0.0, 1.0, 0.0, 0.0, 1.0, 0.0, 0.0, 1.0, 2.421e-07, 0.0, 1.0, 9.079e-08, 0.0, 1.0, 0.0, 0.0, 1.0, 0.0, 0.0, 1.0, 0.0, 0.0, 1.0, 0.0, 0.0, 1.0, 0.0, 0.0, 1.0, 0.0, 0.0, 1.0, 0.0, 0.0, 1.0, 0.0, 0.0, 1.0, 0.0, 0.0, 1.0, 0.0, 0.0, 1.0, 0.0, 0.0, 1.0, 0.0, 0.0, 1.0, 0.0, 0.0, 1.0, 0.0, 0.0, 1.0, 0.0, 0.0, 1.0, 0.0, 0.0, 1.0, 0.0, 0.0, 1.0, 0.0, 0.0, 1.0, 0.0, 0.0, 1.0, 0.0, 0.0, 1.0, 0.0, 0.0, 1.0, 0.0, 0.0, 1.0, 0.0, 0.0, 1.0, 0.0, 0.0, 1.0, 0.0, 0.0, 1.0, 0.0, 0.0, 1.0, 0.0, 0.0, 1.0, 0.0, 0.0, 1.0, 0.0, 0.0, 1.0, 0.0, 0.0, 1.0, 0.0, 0.0, 1.0, 0.0, 0.0, 1.0, 0.0, 0.0, 1.0, 0.0, 0.0, 1.0, 0.0, 0.0, 1.0, 0.0, 0.0, 1.0, 0.0, 0.0, 1.0, 0.0, 0.0, 1.0, 0.0, 0.0, 1.0, 0.0, 0.0, 1.0, 0.0, 0.0, 1.0, 0.0, 0.0, 1.0, 0.0, 0.0, 1.0, 0.0, 0.0, 1.0, 0.0, 0.0, 1.0, 0.0, 0.0, 1.0, 0.0, 0.0, 1.0, 0.0, 0.0, 1.0, 0.0, 0.0, 1.0, 0.0, 0.0, 1.0, 0.0, 0.0, 1.0, 0.0, 0.0, 1.0, 0.0, 0.0, 1.0, 0.0, 0.0, 1.0, 0.0, 0.0, 1.0, 0.0, 0.0, 1.0, 0.0, 0.0, 1.0, 0.0])] * 3)])
me_plane_003 = bpy.data.meshes.new('Plane.003')
me_plane_003.from_pydata([(292.1, -44.62, 120.2), (292.1, -44.62, 116.2), (291.4, -44.62, 116.2), (291.4, -44.62, 120.2), (292.1, -44.62, 79.71), (292.1, -44.62, 124.6), (300.7, -44.62, 124.6), (300.7, -44.62, 79.71), (291.4, -44.62, 112.7), (280.7, -44.62, 112.7), (279.8, -44.62, 112.7), (261.1, -44.62, 112.7), (261.1, -44.62, 120.2), (275.9, -44.62, 120.2), (291.4, -44.62, 79.71), (280.7, -44.62, 79.71), (280.7, -44.62, 86.73), (280.7, -44.62, 87.69), (280.7, -44.62, 91.73), (280.7, -44.62, 92.69), (280.7, -44.62, 96.73), (280.7, -44.62, 97.69), (280.7, -44.62, 101.7), (280.7, -44.62, 102.7), (280.7, -44.62, 106.7), (280.7, -44.62, 107.7), (280.7, -44.62, 111.7), (261.1, -44.62, 124.6), (275.9, -44.62, 124.6), (279.8, -44.62, 111.7), (279.8, -44.62, 107.7), (279.8, -44.62, 106.7), (279.8, -44.62, 102.7), (279.8, -44.62, 101.7), (279.8, -44.62, 97.69), (279.8, -44.62, 96.73), (279.8, -44.62, 92.69), (279.8, -44.62, 91.73), (279.8, -44.62, 87.69), (279.8, -44.62, 86.73), (279.8, -44.62, 79.71), (261.1, -44.62, 79.71)], [], [(0, 1, 2, 3), (4, 1, 0, 5, 6, 7), (8, 9, 10, 11, 12, 13, 3, 2), (8, 14, 15, 16, 17, 18, 19, 20, 21, 22, 23, 24, 25, 26, 9), (13, 12, 27, 28), (29, 30, 31, 32, 33, 34, 35, 36, 37, 38, 39, 40, 41, 11, 10), (29, 26, 25, 30), (31, 24, 23, 32), (33, 22, 21, 34), (35, 20, 19, 36), (37, 18, 17, 38), (39, 16, 15, 40)])
me_plane_003.polygons.foreach_set('use_smooth', [True] * 12)
_uv = me_plane_003.uv_layers.new(name='UVMap')
_uv.uv.foreach_set('vector', [1.0, 0.5, 1.0, 0.5, 1.0, 0.5, 1.0, 0.5, 1.0, 0.5, 1.0, 0.5, 1.0, 0.5, 1.0, 0.5, 1.0, 0.5, 1.0, 0.5, 1.0, 0.5, 1.0, 0.5, 1.0, 0.5, 1.0, 0.5, 1.0, 0.5, 1.0, 0.5, 1.0, 0.5, 1.0, 0.5, 1.0, 0.5, 1.0, 0.5, 1.0, 0.5, 1.0, 0.5, 1.0, 0.5, 1.0, 0.5, 1.0, 0.5, 1.0, 0.5, 1.0, 0.5, 1.0, 0.5, 1.0, 0.5, 1.0, 0.5, 1.0, 0.5, 1.0, 0.5, 1.0, 0.5, 1.0, 0.5, 1.0, 0.5, 1.0, 0.5, 1.0, 0.5, 1.0, 0.5, 1.0, 0.5, 1.0, 0.5, 1.0, 0.5, 1.0, 0.5, 1.0, 0.5, 1.0, 0.5, 1.0, 0.5, 1.0, 0.5, 1.0, 0.5, 1.0, 0.5, 1.0, 0.5, 1.0, 0.5, 1.0, 0.5, 1.0, 0.5, 1.0, 0.5, 1.0, 0.5, 1.0, 0.5, 1.0, 0.5, 1.0, 0.5, 1.0, 0.5, 1.0, 0.5, 1.0, 0.5, 1.0, 0.5, 1.0, 0.5, 1.0, 0.5, 1.0, 0.5, 1.0, 0.5, 1.0, 0.5, 1.0, 0.5, 1.0, 0.5, 1.0, 0.5, 1.0, 0.5, 1.0, 0.5, 1.0, 0.5, 1.0, 0.5, 1.0, 0.5, 1.0, 0.5, 1.0, 0.5])
me_plane_003.materials.append(mat_default_obj)
me_plane_003.use_remesh_preserve_volume = False
me_plane_003.use_remesh_preserve_attributes = False
me_plane_003.use_mirror_vertex_groups = False
me_plane_003.update()
me_plane_003.normals_split_custom_set([tuple(v) for v in zip(*[iter([0.0, 1.0, 0.0, 0.0, 1.0, 0.0, 0.0, 1.0, -1.786e-07, 0.0, 1.0, -1.34e-07, 0.0, 1.0, 0.0, 0.0, 1.0, 0.0, 0.0, 1.0, 0.0, 0.0, 1.0, 0.0, 0.0, 1.0, 0.0, 0.0, 1.0, 0.0, 0.0, 1.0, -1.34e-07, 0.0, 1.0, -1.786e-07, 0.0, 1.0, -1.786e-07, 0.0, 1.0, -1.34e-07, 0.0, 1.0, -1.34e-07, 0.0, 1.0, -1.786e-07, 0.0, 1.0, -1.34e-07, 0.0, 1.0, -1.786e-07, 0.0, 1.0, -1.34e-07, 0.0, 1.0, 0.0, 0.0, 1.0, 0.0, 0.0, 1.0, 0.0, 0.0, 1.0, 0.0, 0.0, 1.0, 0.0, 0.0, 1.0, 0.0, 0.0, 1.0, 0.0, 0.0, 1.0, 0.0, 0.0, 1.0, 0.0, 0.0, 1.0, 0.0, 0.0, 1.0, 0.0, 0.0, 1.0, 0.0, 0.0, 1.0, 0.0, 0.0, 1.0, -1.786e-07, 0.0, 1.0, -1.786e-07, 0.0, 1.0, -1.34e-07, 0.0, 1.0, 0.0, 0.0, 1.0, 0.0, 0.0, 1.0, 0.0, 0.0, 1.0, 0.0, 0.0, 1.0, 0.0, 0.0, 1.0, 0.0, 0.0, 1.0, 0.0, 0.0, 1.0, 0.0, 0.0, 1.0, 0.0, 0.0, 1.0, 0.0, 0.0, 1.0, 0.0, 0.0, 1.0, 0.0, 0.0, 1.0, 0.0, 0.0, 1.0, 0.0, 0.0, 1.0, 0.0, 0.0, 1.0, -1.34e-07, 0.0, 1.0, -1.786e-07, 0.0, 1.0, 0.0, 0.0, 1.0, 0.0, 0.0, 1.0, 0.0, 0.0, 1.0, 0.0, 0.0, 1.0, 0.0, 0.0, 1.0, 0.0, 0.0, 1.0, 0.0, 0.0, 1.0, 0.0, 0.0, 1.0, 0.0, 0.0, 1.0, 0.0, 0.0, 1.0, 0.0, 0.0, 1.0, 0.0, 0.0, 1.0, 0.0, 0.0, 1.0, 0.0, 0.0, 1.0, 0.0, 0.0, 1.0, 0.0, 0.0, 1.0, 0.0, 0.0, 1.0, 0.0, 0.0, 1.0, 0.0, 0.0, 1.0, 0.0, 0.0, 1.0, 0.0, 0.0, 1.0, 0.0, 0.0, 1.0, 0.0, 0.0, 1.0, 0.0])] * 3)])
me_plane_004 = bpy.data.meshes.new('Plane.004')
me_plane_004.from_pydata([(258.9, -44.62, 124.9), (258.9, -44.62, 152.4), (289.8, -44.62, 152.4), (289.8, -44.62, 145.1), (289.8, -44.62, 132.3), (289.8, -44.62, 124.9), (290.2, -44.62, 145.1), (291.0, -44.62, 145.1), (291.0, -44.62, 138.7), (291.0, -44.62, 136.5), (291.0, -44.62, 132.3), (296.8, -44.62, 145.1), (296.8, -44.62, 141.9), (296.8, -44.62, 138.7), (294.2, -44.62, 138.7), (294.2, -44.62, 136.5), (299.2, -44.62, 145.1), (299.2, -44.62, 141.9), (290.2, -44.62, 152.4), (301.1, -44.62, 152.4), (301.1, -44.62, 145.1)], [], [(5, 0, 1, 2, 3, 4), (4, 3, 6, 7, 8, 9, 10), (8, 7, 11, 12, 13, 14), (15, 9, 8, 14), (12, 11, 16, 17), (18, 19, 20, 16, 11, 7, 6)])
me_plane_004.polygons.foreach_set('use_smooth', [True] * 6)
_uv = me_plane_004.uv_layers.new(name='UVMap')
_uv.uv.foreach_set('vector', [1.0, 0.5, 1.0, 0.5, 1.0, 0.5, 1.0, 0.5, 1.0, 0.5, 1.0, 0.5, 1.0, 0.5, 1.0, 0.5, 1.0, 0.5, 1.0, 0.5, 1.0, 0.5, 1.0, 0.5, 1.0, 0.5, 1.0, 0.5, 1.0, 0.5, 1.0, 0.5, 1.0, 0.5, 1.0, 0.5, 1.0, 0.5, 1.0, 0.5, 1.0, 0.5, 1.0, 0.5, 1.0, 0.5, 1.0, 0.5, 1.0, 0.5, 1.0, 0.5, 1.0, 0.5, 1.0, 0.5, 1.0, 0.5, 1.0, 0.5, 1.0, 0.5, 1.0, 0.5, 1.0, 0.5, 1.0, 0.5])
me_plane_004.materials.append(mat_default_obj)
me_plane_004.use_remesh_preserve_volume = False
me_plane_004.use_remesh_preserve_attributes = False
me_plane_004.use_mirror_vertex_groups = False
me_plane_004.update()
me_plane_004.normals_split_custom_set([tuple(v) for v in zip(*[iter([0.0, 1.0, 0.0, 0.0, 1.0, 0.0, 0.0, 1.0, 0.0, 0.0, 1.0, 0.0, 0.0, 1.0, 0.0, 0.0, 1.0, 0.0, 0.0, 1.0, 0.0, 0.0, 1.0, 0.0, 0.0, 1.0, -3.2e-08, 0.0, 1.0, -4.801e-08, 0.0, 1.0, 0.0, 0.0, 1.0, 0.0, 0.0, 1.0, 0.0, 0.0, 1.0, 0.0, 0.0, 1.0, -4.801e-08, 0.0, 1.0, -4.801e-08, 0.0, 1.0, 0.0, 0.0, 1.0, 0.0, 0.0, 1.0, 0.0, 0.0, 1.0, 0.0, 0.0, 1.0, 0.0, 0.0, 1.0, 0.0, 0.0, 1.0, 0.0, 0.0, 1.0, 0.0, 0.0, 1.0, -4.801e-08, 0.0, 1.0, -6.401e-08, 0.0, 1.0, 0.0, 0.0, 1.0, -9.601e-08, 0.0, 1.0, -9.601e-08, 0.0, 1.0, -9.601e-08, 0.0, 1.0, -6.401e-08, 0.0, 1.0, -4.801e-08, 0.0, 1.0, -4.801e-08, 0.0, 1.0, -3.2e-08])] * 3)])
me_plane_005 = bpy.data.meshes.new('Plane.005')
me_plane_005.from_pydata([(261.1, -44.62, 155.4), (320.7, -44.62, 164.9), (320.7, -44.62, 179.3), (330.9, -44.62, 179.3), (330.9, -44.62, 164.9), (261.1, -44.62, 179.3), (279.3, -44.62, 179.3), (320.7, -44.62, 155.4), (287.7, -44.62, 198.0), (279.3, -44.62, 198.0), (279.3, -44.62, 202.7), (287.7, -44.62, 202.7), (279.3, -44.62, 190.6), (319.3, -44.62, 190.6), (325.1, -44.62, 190.6), (330.9, -44.62, 190.6), (314.6, -44.62, 198.0), (289.0, -44.62, 198.0), (289.0, -44.62, 198.7), (289.0, -44.62, 202.7), (307.3, -44.62, 202.7), (310.9, -44.62, 202.7), (314.6, -44.62, 202.7), (319.3, -44.62, 198.0), (319.3, -44.62, 194.3), (279.3, -44.62, 215.8), (295.8, -44.62, 215.8), (301.1, -44.62, 215.8), (307.3, -44.62, 215.8), (307.3, -44.62, 208.4), (288.1, -44.62, 202.7), (325.1, -44.62, 194.3), (310.9, -44.62, 208.4), (279.3, -44.62, 233.4), (295.8, -44.62, 233.4), (295.8, -44.62, 219.0), (301.1, -44.62, 219.0), (288.1, -44.62, 198.7)], [], [(1, 2, 3, 4), (5, 6, 2, 1, 7, 0), (8, 9, 10, 11), (12, 13, 14, 15, 3, 2, 6), (16, 17, 18, 19, 20, 21, 22), (23, 24, 13, 12, 9, 8, 17, 16), (25, 26, 27, 28, 29, 20, 19, 30, 11, 10), (31, 14, 13, 24), (32, 21, 20, 29), (26, 25, 33, 34, 35), (36, 27, 26, 35), (37, 30, 19, 18)])
me_plane_005.polygons.foreach_set('use_smooth', [True] * 12)
_uv = me_plane_005.uv_layers.new(name='UVMap')
_uv.uv.foreach_set('vector', [1.0, 0.5, 1.0, 0.5, 1.0, 0.5, 1.0, 0.5, 1.0, 0.5, 1.0, 0.5, 1.0, 0.5, 1.0, 0.5, 1.0, 0.5, 1.0, 0.5, 1.0, 0.5, 1.0, 0.5, 1.0, 0.5, 1.0, 0.5, 1.0, 0.5, 1.0, 0.5, 1.0, 0.5, 1.0, 0.5, 1.0, 0.5, 1.0, 0.5, 1.0, 0.5, 1.0, 0.5, 1.0, 0.5, 1.0, 0.5, 1.0, 0.5, 1.0, 0.5, 1.0, 0.5, 1.0, 0.5, 1.0, 0.5, 1.0, 0.5, 1.0, 0.5, 1.0, 0.5, 1.0, 0.5, 1.0, 0.5, 1.0, 0.5, 1.0, 0.5, 1.0, 0.5, 1.0, 0.5, 1.0, 0.5, 1.0, 0.5, 1.0, 0.5, 1.0, 0.5, 1.0, 0.5, 1.0, 0.5, 1.0, 0.5, 1.0, 0.5, 1.0, 0.5, 1.0, 0.5, 1.0, 0.5, 1.0, 0.5, 1.0, 0.5, 1.0, 0.5, 1.0, 0.5, 1.0, 0.5, 1.0, 0.5, 1.0, 0.5, 1.0, 0.5, 1.0, 0.5, 1.0, 0.5, 1.0, 0.5, 1.0, 0.5, 1.0, 0.5, 1.0, 0.5, 1.0, 0.5, 1.0, 0.5, 1.0, 0.5, 1.0, 0.5])
me_plane_005.materials.append(mat_default_obj)
me_plane_005.use_remesh_preserve_volume = False
me_plane_005.use_remesh_preserve_attributes = False
me_plane_005.use_mirror_vertex_groups = False
me_plane_005.update()
me_plane_005.normals_split_custom_set([tuple(v) for v in zip(*[iter([0.0, 1.0, 0.0, 0.0, 1.0, 1.047e-07, 0.0, 1.0, 1.047e-07, 0.0, 1.0, 0.0, 0.0, 1.0, 0.0, 0.0, 1.0, 6.978e-08, 0.0, 1.0, 1.047e-07, 0.0, 1.0, 0.0, 0.0, 1.0, 0.0, 0.0, 1.0, 0.0, 0.0, 1.0, 0.0, 0.0, 1.0, 0.0, 0.0, 1.0, -8.294e-08, 0.0, 1.0, -1.106e-07, 0.0, 1.0, 1.047e-07, 0.0, 1.0, 1.047e-07, 0.0, 1.0, 1.396e-07, 0.0, 1.0, 2.094e-07, 0.0, 1.0, 1.047e-07, 0.0, 1.0, 1.047e-07, 0.0, 1.0, 6.978e-08, 0.0, 1.0, 1.709e-07, 0.0, 1.0, 1.709e-07, 0.0, 1.0, 3.418e-07, 0.0, 1.0, 4.524e-08, 0.0, 1.0, 3.033e-08, 0.0, 1.0, 9.573e-08, 0.0, 1.0, 5.127e-07, 0.0, 1.0, 0.0, 0.0, 1.0, 0.0, 0.0, 1.0, 1.047e-07, 0.0, 1.0, 1.047e-07, 0.0, 1.0, 0.0, 0.0, 1.0, 0.0, 0.0, 1.0, 1.709e-07, 0.0, 1.0, 1.709e-07, 0.0, 1.0, -8.294e-08, 0.0, 1.0, -8.294e-08, 0.0, 1.0, -1.106e-07, 0.0, 1.0, -1.659e-07, 0.0, 1.0, -3.567e-07, 0.0, 1.0, 3.033e-08, 0.0, 1.0, 4.524e-08, 0.0, 1.0, -1.106e-07, 0.0, 1.0, -1.106e-07, 0.0, 1.0, -8.294e-08, 0.0, 1.0, 0.0, 0.0, 1.0, 1.396e-07, 0.0, 1.0, 1.047e-07, 0.0, 1.0, 0.0, 0.0, 1.0, -7.382e-07, 0.0, 1.0, 9.573e-08, 0.0, 1.0, 3.033e-08, 0.0, 1.0, -3.567e-07, 0.0, 1.0, -8.294e-08, 0.0, 1.0, -8.294e-08, 0.0, 1.0, 0.0, 0.0, 1.0, 0.0, 0.0, 1.0, 0.0, 0.0, 1.0, 0.0, 0.0, 1.0, -1.106e-07, 0.0, 1.0, -8.294e-08, 0.0, 1.0, 0.0, 0.0, 1.0, 0.0, 0.0, 1.0, -1.106e-07, 0.0, 1.0, 4.524e-08, 0.0, 1.0, 3.418e-07])] * 3)])
me_plane_006 = bpy.data.meshes.new('Plane.006')
me_plane_006.from_pydata([(244.2, -44.62, 265.0), (244.2, -44.62, 259.1), (241.5, -44.62, 259.1), (241.5, -44.62, 265.0), (279.3, -44.62, 222.0), (262.4, -44.62, 239.4), (262.4, -44.62, 224.1), (250.3, -44.62, 224.1), (250.3, -44.62, 239.4), (248.4, -44.62, 224.1), (248.4, -44.62, 225.5), (248.4, -44.62, 239.4), (262.4, -44.62, 222.0), (279.3, -44.62, 239.4), (247.9, -44.62, 224.1), (245.8, -44.62, 224.1), (245.8, -44.62, 225.5), (247.9, -44.62, 225.5), (239.5, -44.62, 229.3), (239.5, -44.62, 219.2), (236.4, -44.62, 219.2), (236.4, -44.62, 229.3), (245.8, -44.62, 219.2), (239.5, -44.62, 235.5), (239.5, -44.62, 239.4), (245.8, -44.62, 239.4), (235.9, -44.62, 235.5), (235.9, -44.62, 237.3), (235.9, -44.62, 239.4), (247.0, -44.62, 242.3), (235.9, -44.62, 242.3), (235.9, -44.62, 259.1), (247.0, -44.62, 259.1), (235.9, -44.62, 241.4), (249.4, -44.62, 241.4), (250.3, -44.62, 241.4), (249.4, -44.62, 242.3), (169.7, -44.62, 252.1), (169.7, -44.62, 275.1), (169.7, -44.62, 286.6), (169.7, -44.62, 292.3), (169.7, -44.62, 298.1), (217.4, -44.62, 298.1), (217.4, -44.62, 291.6), (217.4, -44.62, 285.2), (217.4, -44.62, 252.1), (215.6, -44.62, 252.1), (217.4, -44.62, 246.5), (231.5, -44.62, 246.5), (231.5, -44.62, 244.0), (217.4, -44.62, 244.0), (233.5, -44.62, 237.3), (233.5, -44.62, 246.5), (233.5, -44.62, 280.1), (235.9, -44.62, 280.1), (235.9, -44.62, 275.9), (225.5, -44.62, 285.2), (233.5, -44.62, 285.2), (217.4, -44.62, 247.7), (241.5, -44.62, 275.9), (225.5, -44.62, 291.6), (149.8, -44.62, 252.1), (149.8, -44.62, 275.1), (154.8, -44.62, 275.1), (159.8, -44.62, 275.1), (159.8, -44.62, 286.6), (164.8, -44.62, 286.6), (159.8, -44.62, 280.8), (160.9, -44.62, 221.4), (196.1, -44.62, 221.4), (196.1, -44.62, 218.4), (160.9, -44.62, 218.4), (164.8, -44.62, 292.3), (154.8, -44.62, 280.8), (172.8, -44.62, 244.0), (147.8, -44.62, 244.0), (147.8, -44.62, 252.1), (215.6, -44.62, 247.7), (215.6, -44.62, 244.0), (172.8, -44.62, 241.0), (147.8, -44.62, 241.0), (143.9, -44.62, 221.4), (143.9, -44.62, 241.0), (196.1, -44.62, 241.0)], [], [(0, 1, 2, 3), (5, 6, 7, 8), (8, 7, 9, 10, 11), (12, 6, 5, 13, 4), (15, 16, 17, 14), (18, 19, 20, 21), (15, 22, 19, 18, 23, 24, 25, 16), (17, 16, 25, 11, 10), (24, 23, 26, 27, 28), (29, 30, 31, 2, 1, 32), (11, 25, 24, 28, 33, 34, 35, 8), (34, 33, 30, 29, 36), (37, 38, 39, 40, 41, 42, 43, 44, 45, 46), (47, 48, 49, 50), (31, 30, 33, 28, 27, 51, 52, 53, 54, 55), (45, 44, 56, 57, 53, 52, 48, 47, 58), (31, 55, 59, 3, 2), (60, 56, 44, 43), (38, 37, 61, 62, 63, 64), (65, 66, 39, 38, 64, 67), (68, 69, 70, 71), (72, 40, 39, 66), (73, 67, 64, 63), (74, 75, 76, 61, 37, 46, 77, 78), (75, 74, 79, 80), (77, 58, 47, 50, 78), (68, 81, 82, 80, 79, 83, 69)])
me_plane_006.polygons.foreach_set('use_smooth', [True] * 27)
_uv = me_plane_006.uv_layers.new(name='UVMap')
_uv.uv.foreach_set('vector', [1.0, 0.5, 1.0, 0.5, 1.0, 0.5, 1.0, 0.5, 1.0, 0.5, 1.0, 0.5, 1.0, 0.5, 1.0, 0.5, 1.0, 0.5, 1.0, 0.5, 1.0, 0.5, 1.0, 0.5, 1.0, 0.5, 1.0, 0.5, 1.0, 0.5, 1.0, 0.5, 1.0, 0.5, 1.0, 0.5, 1.0, 0.5, 1.0, 0.5, 1.0, 0.5, 1.0, 0.5, 1.0, 0.5, 1.0, 0.5, 1.0, 0.5, 1.0, 0.5, 1.0, 0.5, 1.0, 0.5, 1.0, 0.5, 1.0, 0.5, 1.0, 0.5, 1.0, 0.5, 1.0, 0.5, 1.0, 0.5, 1.0, 0.5, 1.0, 0.5, 1.0, 0.5, 1.0, 0.5, 1.0, 0.5, 1.0, 0.5, 1.0, 0.5, 1.0, 0.5, 1.0, 0.5, 1.0, 0.5, 1.0, 0.5, 1.0, 0.5, 1.0, 0.5, 1.0, 0.5, 1.0, 0.5, 1.0, 0.5, 1.0, 0.5, 1.0, 0.5, 1.0, 0.5, 1.0, 0.5, 1.0, 0.5, 1.0, 0.5, 1.0, 0.5, 1.0, 0.5, 1.0, 0.5, 1.0, 0.5, 1.0, 0.5, 1.0, 0.5, 1.0, 0.5, 1.0, 0.5, 1.0, 0.5, 1.0, 0.5, 1.0, 0.5, 1.0, 0.5, 1.0, 0.5, 1.0, 0.5, 1.0, 0.5, 1.0, 0.5, 1.0, 0.5, 1.0, 0.5, 1.0, 0.5, 1.0, 0.5, 1.0, 0.5, 1.0, 0.5, 1.0, 0.5, 1.0, 0.5, 1.0, 0.5, 1.0, 0.5, 1.0, 0.5, 1.0, 0.5, 1.0, 0.5, 1.0, 0.5, 1.0, 0.5, 1.0, 0.5, 1.0, 0.5, 1.0, 0.5, 1.0, 0.5, 1.0, 0.5, 1.0, 0.5, 1.0, 0.5, 1.0, 0.5, 1.0, 0.5, 1.0, 0.5, 1.0, 0.5, 1.0, 0.5, 1.0, 0.5, 1.0, 0.5, 1.0, 0.5, 1.0, 0.5, 1.0, 0.5, 1.0, 0.5, 1.0, 0.5, 1.0, 0.5, 1.0, 0.5, 1.0, 0.5, 1.0, 0.5, 1.0, 0.5, 1.0, 0.5, 1.0, 0.5, 1.0, 0.5, 1.0, 0.5, 1.0, 0.5, 1.0, 0.5, 1.0, 0.5, 1.0, 0.5, 1.0, 0.5, 1.0, 0.5, 1.0, 0.5, 1.0, 0.5, 1.0, 0.5, 1.0, 0.5, 1.0, 0.5, 1.0, 0.5, 1.0, 0.5, 1.0, 0.5, 1.0, 0.5, 1.0, 0.5, 1.0, 0.5, 1.0, 0.5, 1.0, 0.5, 1.0, 0.5, 1.0, 0.5, 1.0, 0.5, 1.0, 0.5, 1.0, 0.5, 1.0, 0.5, 1.0, 0.5, 1.0, 0.5, 1.0, 0.5, 1.0, 0.5, 1.0, 0.5, 1.0, 0.5, 1.0, 0.5, 1.0, 0.5, 1.0, 0.5, 1.0, 0.5, 1.0, 0.5, 1.0, 0.5, 1.0, 0.5])
me_plane_006.materials.append(mat_default_obj)
me_plane_006.use_remesh_preserve_volume = False
me_plane_006.use_remesh_preserve_attributes = False
me_plane_006.use_mirror_vertex_groups = False
me_plane_006.update()
me_plane_006.normals_split_custom_set([tuple(v) for v in zip(*[iter([0.0, 1.0, 0.0, 0.0, 1.0, -5.446e-08, 0.0, 1.0, -5.695e-11, 0.0, 1.0, 1.088e-07, 0.0, 1.0, 0.0, 0.0, 1.0, 0.0, 0.0, 1.0, 0.0, 0.0, 1.0, -4.334e-07, 0.0, 1.0, -4.334e-07, 0.0, 1.0, 0.0, 0.0, 1.0, 0.0, 0.0, 1.0, 0.0, 0.0, 1.0, -6.501e-07, 0.0, 1.0, 0.0, 0.0, 1.0, 0.0, 0.0, 1.0, 0.0, 0.0, 1.0, 0.0, 0.0, 1.0, 0.0, 0.0, 1.0, 0.0, 0.0, 1.0, 0.0, 0.0, 1.0, 0.0, 0.0, 1.0, 0.0, 0.0, 1.0, 0.0, 0.0, 1.0, 0.0, 0.0, 1.0, 0.0, 0.0, 1.0, 0.0, 0.0, 1.0, 0.0, 0.0, 1.0, 0.0, 0.0, 1.0, 0.0, 0.0, 1.0, 0.0, 0.0, 1.0, 0.0, 0.0, 1.0, -6.501e-07, 0.0, 1.0, -6.501e-07, 0.0, 1.0, 0.0, 0.0, 1.0, 0.0, 0.0, 1.0, 0.0, 0.0, 1.0, -6.501e-07, 0.0, 1.0, -6.501e-07, 0.0, 1.0, 0.0, 0.0, 1.0, -6.501e-07, 0.0, 1.0, 0.0, 0.0, 1.0, 0.0, 0.0, 1.0, -2.494e-08, 0.0, 1.0, -3.625e-07, 0.0, 1.0, 1.651e-06, 0.0, 1.0, 5.716e-07, 0.0, 1.0, -1.705e-08, 0.0, 1.0, -5.695e-11, 0.0, 1.0, -5.446e-08, 0.0, 1.0, -8.17e-08, 0.0, 1.0, -6.501e-07, 0.0, 1.0, -6.501e-07, 0.0, 1.0, -6.501e-07, 0.0, 1.0, -3.625e-07, 0.0, 1.0, 2.669e-07, 0.0, 1.0, -2.761e-08, 0.0, 1.0, -1.3e-06, 0.0, 1.0, -4.334e-07, 0.0, 1.0, -2.761e-08, 0.0, 1.0, 2.669e-07, 0.0, 1.0, 5.716e-07, 0.0, 1.0, 1.651e-06, 0.0, 1.0, 2.518e-06, 0.0, 1.0, -1.219e-07, 0.0, 1.0, 1.037e-09, 0.0, 1.0, 1.598e-07, 0.0, 1.0, 2.131e-07, 0.0, 1.0, 5.222e-08, 0.0, 1.0, 5.222e-08, 0.0, 1.0, 3.482e-08, 0.0, 1.0, 2.611e-08, 0.0, 1.0, 1.741e-08, 0.0, 1.0, -3.841e-08, 0.0, 1.0, 0.0, 0.0, 1.0, 0.0, 0.0, 1.0, 0.0, 0.0, 1.0, 0.0, 0.0, 1.0, -1.705e-08, 0.0, 1.0, 5.716e-07, 0.0, 1.0, 2.669e-07, 0.0, 1.0, -3.625e-07, 0.0, 1.0, -2.494e-08, 0.0, 1.0, -7.483e-08, 0.0, 1.0, -4.988e-08, 0.0, 1.0, -2.494e-08, 0.0, 1.0, -7.483e-08, 0.0, 1.0, 4.505e-09, 0.0, 1.0, 1.741e-08, 0.0, 1.0, 2.611e-08, 0.0, 1.0, 0.0, 0.0, 1.0, 0.0, 0.0, 1.0, -2.494e-08, 0.0, 1.0, -4.988e-08, 0.0, 1.0, 0.0, 0.0, 1.0, 0.0, 0.0, 1.0, 0.0, 0.0, 1.0, -1.705e-08, 0.0, 1.0, 4.505e-09, 0.0, 1.0, 1.632e-07, 0.0, 1.0, 1.088e-07, 0.0, 1.0, -5.695e-11, 0.0, 1.0, 0.0, 0.0, 1.0, 0.0, 0.0, 1.0, 2.611e-08, 0.0, 1.0, 3.482e-08, 0.0, 1.0, 1.037e-09, 0.0, 1.0, -1.219e-07, 0.0, 1.0, -1.799e-07, 0.0, 1.0, -1.003e-07, 0.0, 1.0, -6.687e-08, 0.0, 1.0, -5.015e-08, 0.0, 1.0, 0.0, 0.0, 1.0, 1.783e-07, 0.0, 1.0, 1.598e-07, 0.0, 1.0, 1.037e-09, 0.0, 1.0, -5.015e-08, 0.0, 1.0, 0.0, 0.0, 1.0, 0.0, 0.0, 1.0, 0.0, 0.0, 1.0, 0.0, 0.0, 1.0, 0.0, 0.0, 1.0, 5.349e-07, 0.0, 1.0, 2.131e-07, 0.0, 1.0, 1.598e-07, 0.0, 1.0, 1.783e-07, 0.0, 1.0, 0.0, 0.0, 1.0, 0.0, 0.0, 1.0, -5.015e-08, 0.0, 1.0, -6.687e-08, 0.0, 1.0, -1.464e-07, 0.0, 1.0, -1.098e-07, 0.0, 1.0, -2.197e-07, 0.0, 1.0, -1.799e-07, 0.0, 1.0, -1.219e-07, 0.0, 1.0, -3.841e-08, 0.0, 1.0, -1.464e-07, 0.0, 1.0, -1.098e-07, 0.0, 1.0, -1.098e-07, 0.0, 1.0, -1.464e-07, 0.0, 1.0, 0.0, 0.0, 1.0, 0.0, 0.0, 1.0, -1.464e-07, 0.0, 1.0, 0.0, 0.0, 1.0, 0.0, 0.0, 1.0, 0.0, 0.0, 1.0, -1.098e-07, 0.0, 1.0, 0.0, 0.0, 1.0, 0.0, 0.0, 1.0, 0.0, 0.0, 1.0, 0.0, 0.0, 1.0, 0.0, 0.0, 1.0, 0.0, 0.0, 1.0, 0.0])] * 3)])
me_plane_007 = bpy.data.meshes.new('Plane.007')
me_plane_007.from_pydata([(160.6, -44.62, 221.4), (141.0, -44.62, 221.4), (28.99, -44.62, 221.4), (28.99, -44.62, 241.0), (117.4, -44.62, 241.0), (160.6, -44.62, 241.0), (141.0, -44.62, 206.3), (52.48, -44.62, 206.3), (28.99, -44.62, 206.3), (52.48, -44.62, 169.8), (28.99, -44.62, 169.8), (117.4, -44.62, 244.6), (86.66, -44.62, 244.6), (86.66, -44.62, 249.1), (117.4, -44.62, 249.1), (80.89, -44.62, 244.6), (24.56, -44.62, 244.6), (24.56, -44.62, 248.0), (59.42, -44.62, 248.0), (80.89, -44.62, 248.0), (13.31, -44.62, 221.4), (13.31, -44.62, 241.0), (19.11, -44.62, 241.0), (19.11, -44.62, 244.6), (24.56, -44.62, 250.4), (59.42, -44.62, 250.4)], [], [(0, 1, 2, 3, 4, 5), (2, 1, 6, 7, 8), (8, 7, 9, 10), (11, 12, 13, 14), (15, 16, 17, 18, 19), (3, 2, 20, 21, 22), (3, 22, 23, 16, 15, 12, 11, 4), (18, 17, 24, 25)])
me_plane_007.polygons.foreach_set('use_smooth', [True] * 8)
_uv = me_plane_007.uv_layers.new(name='UVMap')
_uv.uv.foreach_set('vector', [1.0, 0.5, 1.0, 0.5, 1.0, 0.5, 1.0, 0.5, 1.0, 0.5, 1.0, 0.5, 1.0, 0.5, 1.0, 0.5, 1.0, 0.5, 1.0, 0.5, 1.0, 0.5, 1.0, 0.5, 1.0, 0.5, 1.0, 0.5, 1.0, 0.5, 1.0, 0.5, 1.0, 0.5, 1.0, 0.5, 1.0, 0.5, 1.0, 0.5, 1.0, 0.5, 1.0, 0.5, 1.0, 0.5, 1.0, 0.5, 1.0, 0.5, 1.0, 0.5, 1.0, 0.5, 1.0, 0.5, 1.0, 0.5, 1.0, 0.5, 1.0, 0.5, 1.0, 0.5, 1.0, 0.5, 1.0, 0.5, 1.0, 0.5, 1.0, 0.5, 1.0, 0.5, 1.0, 0.5, 1.0, 0.5, 1.0, 0.5, 1.0, 0.5])
me_plane_007.materials.append(mat_default_obj)
me_plane_007.use_remesh_preserve_volume = False
me_plane_007.use_remesh_preserve_attributes = False
me_plane_007.use_mirror_vertex_groups = False
me_plane_007.update()
me_plane_007.normals_split_custom_set([tuple(v) for v in zip(*[iter([0.0, 1.0, 2.85e-07, 0.0, 1.0, 1.66e-07, 0.0, 1.0, 7.102e-08, 0.0, 1.0, -9.59e-07, 0.0, 1.0, -4.968e-07, 0.0, 1.0, 2.85e-07, 0.0, 1.0, 7.102e-08, 0.0, 1.0, 1.66e-07, 0.0, 1.0, -7.194e-08, 0.0, 1.0, -4.796e-08, 0.0, 1.0, -3.597e-08, 0.0, 1.0, -3.597e-08, 0.0, 1.0, -4.796e-08, 0.0, 1.0, 0.0, 0.0, 1.0, 0.0, 0.0, 1.0, -1.03e-06, 0.0, 1.0, -1.374e-06, 0.0, 1.0, 0.0, 0.0, 1.0, 0.0, 0.0, 1.0, -1.374e-06, 0.0, 1.0, -1.374e-06, 0.0, 1.0, 0.0, 0.0, 1.0, 0.0, 0.0, 1.0, 0.0, 0.0, 1.0, -9.59e-07, 0.0, 1.0, 7.102e-08, 0.0, 1.0, 0.0, 0.0, 1.0, 0.0, 0.0, 1.0, -6.868e-07, 0.0, 1.0, -9.59e-07, 0.0, 1.0, -6.868e-07, 0.0, 1.0, -2.061e-06, 0.0, 1.0, -1.374e-06, 0.0, 1.0, -1.374e-06, 0.0, 1.0, -1.374e-06, 0.0, 1.0, -1.03e-06, 0.0, 1.0, -4.968e-07, 0.0, 1.0, 0.0, 0.0, 1.0, 0.0, 0.0, 1.0, 0.0, 0.0, 1.0, 0.0])] * 3)])
me_plane_008 = bpy.data.meshes.new('Plane.008')
me_plane_008.from_pydata([(315.6, -44.62, 112.3), (315.6, -44.62, 129.8), (315.6, -44.62, 132.9), (315.6, -44.62, 152.5), (323.0, -44.62, 152.5), (323.0, -44.62, 150.8), (323.0, -44.62, 144.6), (323.0, -44.62, 112.3), (315.5, -44.62, 129.8), (315.5, -44.62, 135.6), (307.8, -44.62, 135.6), (307.8, -44.62, 141.2), (307.8, -44.62, 146.3), (307.8, -44.62, 152.4), (315.5, -44.62, 152.4), (315.5, -44.62, 124.9), (297.1, -44.62, 124.9), (297.1, -44.62, 131.3), (297.1, -44.62, 135.6), (300.1, -44.62, 135.6), (301.2, -44.62, 135.6), (301.2, -44.62, 141.2), (306.4, -44.62, 141.2), (301.2, -44.62, 139.7), (300.1, -44.62, 139.7), (306.4, -44.62, 146.3), (293.6, -44.62, 124.9), (293.6, -44.62, 131.3), (315.5, -44.62, 132.9)], [], [(0, 1, 2, 3, 4, 5, 6, 7), (2, 1, 8, 28), (9, 10, 11, 12, 13, 14), (8, 15, 16, 17, 18, 19, 20, 10, 9, 28), (21, 22, 11, 10, 20, 23), (24, 23, 20, 19), (25, 12, 11, 22), (17, 16, 26, 27)])
me_plane_008.polygons.foreach_set('use_smooth', [True] * 8)
_uv = me_plane_008.uv_layers.new(name='UVMap')
_uv.uv.foreach_set('vector', [1.0, 0.5, 1.0, 0.5, 1.0, 0.5, 1.0, 0.5, 1.0, 0.5, 1.0, 0.5, 1.0, 0.5, 1.0, 0.5, 1.0, 0.5, 1.0, 0.5, 1.0, 0.5, 1.0, 0.5, 1.0, 0.5, 1.0, 0.5, 1.0, 0.5, 1.0, 0.5, 1.0, 0.5, 1.0, 0.5, 1.0, 0.5, 1.0, 0.5, 1.0, 0.5, 1.0, 0.5, 1.0, 0.5, 1.0, 0.5, 1.0, 0.5, 1.0, 0.5, 1.0, 0.5, 1.0, 0.5, 1.0, 0.5, 1.0, 0.5, 1.0, 0.5, 1.0, 0.5, 1.0, 0.5, 1.0, 0.5, 1.0, 0.5, 1.0, 0.5, 1.0, 0.5, 1.0, 0.5, 1.0, 0.5, 1.0, 0.5, 1.0, 0.5, 1.0, 0.5, 1.0, 0.5, 1.0, 0.5, 1.0, 0.5, 1.0, 0.5])
me_plane_008.materials.append(mat_default_obj)
me_plane_008.use_remesh_preserve_volume = False
me_plane_008.use_remesh_preserve_attributes = False
me_plane_008.use_mirror_vertex_groups = False
me_plane_008.update()
me_plane_008.normals_split_custom_set([tuple(v) for v in zip(*[iter([0.0, 1.0, 0.0, 0.0, 1.0, 0.0, 0.0, 1.0, 0.0, 0.0, 1.0, 0.0, 0.0, 1.0, 0.0, 0.0, 1.0, 0.0, 0.0, 1.0, 0.0, 0.0, 1.0, 0.0, 0.0, 1.0, 0.0, 0.0, 1.0, 0.0, 0.0, 1.0, -1.035e-07, 0.0, 1.0, -1.035e-07, 0.0, 1.0, -7.759e-08, 0.0, 1.0, -7.759e-08, 0.0, 1.0, 0.0, 0.0, 1.0, 0.0, 0.0, 1.0, 0.0, 0.0, 1.0, 0.0, 0.0, 1.0, -1.035e-07, 0.0, 1.0, -1.552e-07, 0.0, 1.0, -7.759e-08, 0.0, 1.0, -1.035e-07, 0.0, 1.0, -1.552e-07, 0.0, 1.0, -1.035e-07, 0.0, 1.0, -7.759e-08, 0.0, 1.0, -7.759e-08, 0.0, 1.0, -7.759e-08, 0.0, 1.0, -1.035e-07, 0.0, 1.0, 0.0, 0.0, 1.0, 0.0, 0.0, 1.0, 0.0, 0.0, 1.0, -7.759e-08, 0.0, 1.0, -7.759e-08, 0.0, 1.0, 0.0, 0.0, 1.0, 0.0, 0.0, 1.0, 0.0, 0.0, 1.0, -7.759e-08, 0.0, 1.0, -1.035e-07, 0.0, 1.0, 0.0, 0.0, 1.0, 0.0, 0.0, 1.0, 0.0, 0.0, 1.0, 0.0, 0.0, 1.0, -1.035e-07, 0.0, 1.0, -7.759e-08, 0.0, 1.0, 0.0, 0.0, 1.0, 0.0])] * 3)])

# ---- objects
ob_plane = bpy.data.objects.new('Plane', me_plane)
ob_zona1 = bpy.data.objects.new('ZONA1', me_plane_001)
ob_zona3 = bpy.data.objects.new('ZONA3', me_plane_003)
ob_zona4 = bpy.data.objects.new('ZONA4', me_plane_004)
ob_zona5 = bpy.data.objects.new('ZONA5', me_plane_005)
ob_zona6 = bpy.data.objects.new('ZONA6', me_plane_006)
ob_zona7 = bpy.data.objects.new('ZONA7', me_plane_007)
ob_zona2 = bpy.data.objects.new('ZONA2', me_plane_008)

# ---- transforms, parenting, visibility, modifiers, constraints
ob_plane.location = (0.0, 0.0, 0.0)
ob_plane.rotation_euler = (1.571, -0.0, 0.0)
ob_plane.lineart.crease_threshold = 0.0
ob_zona1.location = (0.0, 0.0, 0.0)
ob_zona1.rotation_euler = (1.571, -0.0, 0.0)
ob_zona1.lineart.crease_threshold = 0.0
ob_zona3.location = (0.0, 0.0, 0.0)
ob_zona3.rotation_euler = (1.571, -0.0, 0.0)
ob_zona3.lineart.crease_threshold = 0.0
ob_zona4.location = (0.0, 0.0, 0.0)
ob_zona4.rotation_euler = (1.571, -0.0, 0.0)
ob_zona4.lineart.crease_threshold = 0.0
ob_zona5.location = (0.0, 0.0, 0.0)
ob_zona5.rotation_euler = (1.571, -0.0, 0.0)
ob_zona5.lineart.crease_threshold = 0.0
ob_zona6.location = (0.0, 0.0, 0.0)
ob_zona6.rotation_euler = (1.571, -0.0, 0.0)
ob_zona6.lineart.crease_threshold = 0.0
ob_zona7.location = (0.0, 0.0, 0.0)
ob_zona7.rotation_euler = (1.571, -0.0, 0.0)
ob_zona7.lineart.crease_threshold = 0.0
ob_zona2.location = (0.0, 0.0, 0.0)
ob_zona2.rotation_euler = (1.571, -0.0, 0.0)
ob_zona2.lineart.crease_threshold = 0.0

# ---- collection membership
col_collection.objects.link(ob_plane)
col_collection.objects.link(ob_zona1)
col_collection.objects.link(ob_zona3)
col_collection.objects.link(ob_zona4)
col_collection.objects.link(ob_zona5)
col_collection.objects.link(ob_zona6)
col_collection.objects.link(ob_zona7)
col_collection.objects.link(ob_zona2)

# ---- scene / render settings (as saved in the file)
scene.frame_start = 1; scene.frame_end = 250; scene.frame_set(1)
scene.render.engine = 'BLENDER_EEVEE_NEXT'
scene.cycles.use_denoising = False
scene.cycles.samples = 128
scene.cycles.sampling_pattern = 'TABULATED_SOBOL'
scene.cycles.use_adaptive_sampling = False
scene.cycles.use_light_tree = False
scene.view_settings.view_transform = 'Filmic'
bpy.context.view_layer.update()

# ---- added for rendering (the .blend has no active camera and no usable light): camera, sun
cam_auto = bpy.data.cameras.new('AutoCamera')
cam_auto.lens = 50.0
cam_auto.sensor_width = 36.0
cam_auto.clip_end = 8454.87
ob_auto_camera = bpy.data.objects.new('AutoCamera', cam_auto)
scene.collection.objects.link(ob_auto_camera)
ob_auto_camera.location = (634.158, -800.432, 340.785)
ob_auto_camera.rotation_euler = (1.09748, -7.21219e-08, 0.694738)
scene.camera = ob_auto_camera
light_auto_sun = bpy.data.lights.new('AutoSun', 'SUN')
light_auto_sun.energy = 3.0
light_auto_sun.angle = 0.0523599
ob_auto_sun = bpy.data.objects.new('AutoSun', light_auto_sun)
scene.collection.objects.link(ob_auto_sun)
ob_auto_sun.rotation_euler = (0.872665, 0.174533, 0.523599)
bpy.context.view_layer.update()
